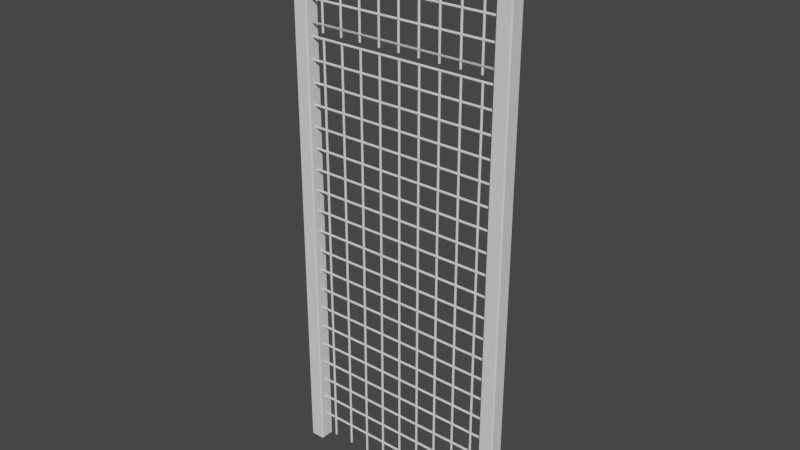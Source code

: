 # Source: garden_post_01.blend  (saved by Blender 3.5.10; exported with 4.5.12 LTS)
import bpy
from mathutils import Matrix  # noqa: F401  (used for matrix-valued properties, if any)

bpy.ops.wm.read_factory_settings(use_empty=True)
scene = bpy.context.scene
scene.name = 'Scene'

# ---- collections
col_collection = bpy.data.collections.new('Collection'); scene.collection.children.link(col_collection)

# ---- world
world_world = bpy.data.worlds.new('World'); scene.world = world_world
world_world.use_nodes = True; world_world.node_tree.nodes.clear()
_N = world_world.node_tree.nodes; _L = world_world.node_tree.links
n0 = _N.new('ShaderNodeOutputWorld'); n0.name = 'World Output'; n0.location = (300, 300)
n1 = _N.new('ShaderNodeBackground'); n1.name = 'Background'; n1.location = (10, 300)
n1.inputs[0].default_value = (0.05088, 0.05088, 0.05088, 1.0)
_L.new(n1.outputs[0], n0.inputs[0])
n0.is_active_output = True
world_world.color = (0.05088, 0.05088, 0.05088)
world_world.use_sun_shadow = False
world_world.sun_shadow_jitter_overblur = 0.0

# ---- meshes
me_cube_002 = bpy.data.meshes.new('Cube.002')
me_cube_002.from_pydata([(-0.03, -0.03, 9.362e-05), (-0.03, -0.035, 0.005094), (-0.035, -0.03, 0.005094), (-0.03, -0.035, 2.565), (-0.03, -0.03, 2.57), (-0.035, -0.03, 2.565), (-0.03, 0.03, 9.362e-05), (-0.035, 0.03, 0.005094), (-0.03, 0.035, 0.005094), (-0.03, 0.03, 2.57), (-0.03, 0.035, 2.565), (-0.035, 0.03, 2.565), (0.03, -0.03, 9.362e-05), (0.035, -0.03, 0.005094), (0.03, -0.035, 0.005094), (0.03, -0.03, 2.57), (0.03, -0.035, 2.565), (0.035, -0.03, 2.565), (0.03, 0.03, 9.362e-05), (0.03, 0.035, 0.005094), (0.035, 0.03, 0.005094), (0.03, 0.03, 2.57), (0.035, 0.03, 2.565), (0.03, 0.035, 2.565), (0.97, -0.03, 9.362e-05), (0.97, -0.035, 0.005094), (0.965, -0.03, 0.005094), (0.97, -0.035, 2.565), (0.97, -0.03, 2.57), (0.965, -0.03, 2.565), (0.97, 0.03, 9.362e-05), (0.965, 0.03, 0.005094), (0.97, 0.035, 0.005094), (0.97, 0.03, 2.57), (0.97, 0.035, 2.565), (0.965, 0.03, 2.565), (1.03, -0.03, 9.362e-05), (1.035, -0.03, 0.005094), (1.03, -0.035, 0.005094), (1.03, -0.03, 2.57), (1.03, -0.035, 2.565), (1.035, -0.03, 2.565), (1.03, 0.03, 9.362e-05), (1.03, 0.035, 0.005094), (1.035, 0.03, 0.005094), (1.03, 0.03, 2.57), (1.035, 0.03, 2.565), (1.03, 0.035, 2.565), (-0.03, -0.03, 2.571), (-0.03, -0.035, 2.576), (-0.035, -0.03, 2.576), (-0.03, -0.035, 2.636), (-0.03, -0.03, 2.641), (-0.035, -0.03, 2.636), (-0.03, 0.03, 2.571), (-0.035, 0.03, 2.576), (-0.03, 0.035, 2.576), (-0.03, 0.03, 2.641), (-0.03, 0.035, 2.636), (-0.035, 0.03, 2.636), (1.03, -0.03, 2.571), (1.035, -0.03, 2.576), (1.03, -0.035, 2.576), (1.03, -0.03, 2.641), (1.03, -0.035, 2.636), (1.035, -0.03, 2.636), (1.03, 0.03, 2.571), (1.03, 0.035, 2.576), (1.035, 0.03, 2.576), (1.03, 0.03, 2.641), (1.035, 0.03, 2.636), (1.03, 0.035, 2.636)], [], [(14, 16, 3, 1), (20, 22, 17, 13), (21, 9, 4, 15), (2, 5, 11, 7), (8, 10, 23, 19), (0, 1, 2), (3, 4, 5), (6, 7, 8), (9, 10, 11), (12, 13, 14), (15, 16, 17), (18, 19, 20), (21, 22, 23), (6, 0, 2, 7), (1, 3, 5, 2), (4, 9, 11, 5), (10, 8, 7, 11), (18, 6, 8, 19), (9, 21, 23, 10), (22, 20, 19, 23), (12, 18, 20, 13), (21, 15, 17, 22), (16, 14, 13, 17), (0, 12, 14, 1), (15, 4, 3, 16), (6, 18, 12, 0), (38, 40, 27, 25), (44, 46, 41, 37), (45, 33, 28, 39), (26, 29, 35, 31), (32, 34, 47, 43), (24, 25, 26), (27, 28, 29), (30, 31, 32), (33, 34, 35), (36, 37, 38), (39, 40, 41), (42, 43, 44), (45, 46, 47), (30, 24, 26, 31), (25, 27, 29, 26), (28, 33, 35, 29), (34, 32, 31, 35), (42, 30, 32, 43), (33, 45, 47, 34), (46, 44, 43, 47), (36, 42, 44, 37), (45, 39, 41, 46), (40, 38, 37, 41), (24, 36, 38, 25), (39, 28, 27, 40), (30, 42, 36, 24), (62, 64, 51, 49), (68, 70, 65, 61), (69, 57, 52, 63), (50, 53, 59, 55), (56, 58, 71, 67), (48, 49, 50), (51, 52, 53), (54, 55, 56), (57, 58, 59), (60, 61, 62), (63, 64, 65), (66, 67, 68), (69, 70, 71), (54, 48, 50, 55), (49, 51, 53, 50), (52, 57, 59, 53), (58, 56, 55, 59), (66, 54, 56, 67), (57, 69, 71, 58), (70, 68, 67, 71), (60, 66, 68, 61), (69, 63, 65, 70), (64, 62, 61, 65), (48, 60, 62, 49), (63, 52, 51, 64), (54, 66, 60, 48)])
_uv = me_cube_002.uv_layers.new(name='UVMap')
_uv.uv.foreach_set('vector', [0.3755, 0.7679, 0.6245, 0.7679, 0.6245, 0.9821, 0.3755, 0.9821, 0.3755, 0.5179, 0.6245, 0.5179, 0.6245, 0.7321, 0.3755, 0.7321, 0.6429, 0.5179, 0.8571, 0.5179, 0.8571, 0.7321, 0.6429, 0.7321, 0.3755, 0.01786, 0.6245, 0.01786, 0.6245, 0.2321, 0.3755, 0.2321, 0.3755, 0.2679, 0.6245, 0.2679, 0.6245, 0.4821, 0.3755, 0.4821, 0.1429, 0.7321, 0.1429, 0.75, 0.125, 0.7321, 0.8571, 0.75, 0.8571, 0.7321, 0.875, 0.7321, 0.1429, 0.5179, 0.125, 0.5179, 0.1429, 0.5, 0.8571, 0.5179, 0.8571, 0.5, 0.875, 0.5179, 0.3571, 0.7321, 0.375, 0.7321, 0.3571, 0.75, 0.6429, 0.7321, 0.6429, 0.75, 0.625, 0.7321, 0.3571, 0.5179, 0.3571, 0.5, 0.375, 0.5179, 0.6429, 0.5179, 0.625, 0.5179, 0.6429, 0.5, 0.1429, 0.5179, 0.1429, 0.7321, 0.125, 0.7321, 0.125, 0.5179, 0.3755, 0.0, 0.6245, 0.0, 0.6245, 0.01786, 0.3755, 0.01786, 0.8571, 0.7321, 0.8571, 0.5179, 0.875, 0.5179, 0.875, 0.7321, 0.6245, 0.2679, 0.3755, 0.2679, 0.3755, 0.2321, 0.6245, 0.2321, 0.3571, 0.5179, 0.1429, 0.5179, 0.1429, 0.5, 0.3571, 0.5, 0.8571, 0.5179, 0.6429, 0.5179, 0.6429, 0.5, 0.8571, 0.5, 0.6245, 0.5179, 0.3755, 0.5179, 0.3755, 0.4821, 0.6245, 0.4821, 0.3571, 0.7321, 0.3571, 0.5179, 0.3755, 0.5179, 0.3755, 0.7321, 0.6429, 0.5179, 0.6429, 0.7321, 0.6245, 0.7321, 0.6245, 0.5179, 0.6245, 0.7679, 0.3755, 0.7679, 0.3755, 0.7321, 0.6245, 0.7321, 0.1429, 0.7321, 0.3571, 0.7321, 0.3571, 0.75, 0.1429, 0.75, 0.6429, 0.7321, 0.8571, 0.7321, 0.8571, 0.75, 0.6429, 0.75, 0.1429, 0.5179, 0.3571, 0.5179, 0.3571, 0.7321, 0.1429, 0.7321, 0.3755, 0.7679, 0.6245, 0.7679, 0.6245, 0.9821, 0.3755, 0.9821, 0.3755, 0.5179, 0.6245, 0.5179, 0.6245, 0.7321, 0.3755, 0.7321, 0.6429, 0.5179, 0.8571, 0.5179, 0.8571, 0.7321, 0.6429, 0.7321, 0.3755, 0.01786, 0.6245, 0.01786, 0.6245, 0.2321, 0.3755, 0.2321, 0.3755, 0.2679, 0.6245, 0.2679, 0.6245, 0.4821, 0.3755, 0.4821, 0.1429, 0.7321, 0.1429, 0.75, 0.125, 0.7321, 0.8571, 0.75, 0.8571, 0.7321, 0.875, 0.7321, 0.1429, 0.5179, 0.125, 0.5179, 0.1429, 0.5, 0.8571, 0.5179, 0.8571, 0.5, 0.875, 0.5179, 0.3571, 0.7321, 0.375, 0.7321, 0.3571, 0.75, 0.6429, 0.7321, 0.6429, 0.75, 0.625, 0.7321, 0.3571, 0.5179, 0.3571, 0.5, 0.375, 0.5179, 0.6429, 0.5179, 0.625, 0.5179, 0.6429, 0.5, 0.1429, 0.5179, 0.1429, 0.7321, 0.125, 0.7321, 0.125, 0.5179, 0.3755, 0.0, 0.6245, 0.0, 0.6245, 0.01786, 0.3755, 0.01786, 0.8571, 0.7321, 0.8571, 0.5179, 0.875, 0.5179, 0.875, 0.7321, 0.6245, 0.2679, 0.3755, 0.2679, 0.3755, 0.2321, 0.6245, 0.2321, 0.3571, 0.5179, 0.1429, 0.5179, 0.1429, 0.5, 0.3571, 0.5, 0.8571, 0.5179, 0.6429, 0.5179, 0.6429, 0.5, 0.8571, 0.5, 0.6245, 0.5179, 0.3755, 0.5179, 0.3755, 0.4821, 0.6245, 0.4821, 0.3571, 0.7321, 0.3571, 0.5179, 0.3755, 0.5179, 0.3755, 0.7321, 0.6429, 0.5179, 0.6429, 0.7321, 0.6245, 0.7321, 0.6245, 0.5179, 0.6245, 0.7679, 0.3755, 0.7679, 0.3755, 0.7321, 0.6245, 0.7321, 0.1429, 0.7321, 0.3571, 0.7321, 0.3571, 0.75, 0.1429, 0.75, 0.6429, 0.7321, 0.8571, 0.7321, 0.8571, 0.75, 0.6429, 0.75, 0.1429, 0.5179, 0.3571, 0.5179, 0.3571, 0.7321, 0.1429, 0.7321, 0.3929, 0.7512, 0.6071, 0.7512, 0.6071, 0.9988, 0.3929, 0.9988, 0.3929, 0.5179, 0.6071, 0.5179, 0.6071, 0.7321, 0.3929, 0.7321, 0.6262, 0.5179, 0.8738, 0.5179, 0.8738, 0.7321, 0.6262, 0.7321, 0.3929, 0.01786, 0.6071, 0.01786, 0.6071, 0.2321, 0.3929, 0.2321, 0.3929, 0.2512, 0.6071, 0.2512, 0.6071, 0.4988, 0.3929, 0.4988, 0.1262, 0.7321, 0.1262, 0.75, 0.125, 0.7321, 0.6071, 0.9988, 0.625, 0.9988, 0.6071, 1.0, 0.375, 0.2321, 0.3929, 0.2321, 0.3929, 0.25, 0.625, 0.2512, 0.6071, 0.2512, 0.6071, 0.25, 0.3738, 0.7321, 0.375, 0.7321, 0.3738, 0.75, 0.625, 0.7512, 0.6071, 0.7512, 0.6071, 0.75, 0.3738, 0.5179, 0.3738, 0.5, 0.375, 0.5179, 0.625, 0.5179, 0.6071, 0.5179, 0.6071, 0.5, 0.375, 0.2321, 0.375, 0.01786, 0.3929, 0.01786, 0.3929, 0.2321, 0.3929, 0.0, 0.6071, 0.0, 0.6071, 0.01786, 0.3929, 0.01786, 0.625, 0.01786, 0.625, 0.2321, 0.6071, 0.2321, 0.6071, 0.01786, 0.6071, 0.2512, 0.3929, 0.2512, 0.3929, 0.2321, 0.6071, 0.2321, 0.3738, 0.5179, 0.1262, 0.5179, 0.1262, 0.5, 0.3738, 0.5, 0.625, 0.2512, 0.625, 0.4988, 0.6071, 0.4988, 0.6071, 0.2512, 0.6071, 0.5179, 0.3929, 0.5179, 0.3929, 0.4988, 0.6071, 0.4988, 0.3738, 0.7321, 0.3738, 0.5179, 0.3929, 0.5179, 0.3929, 0.7321, 0.6262, 0.5179, 0.6262, 0.7321, 0.6071, 0.7321, 0.6071, 0.5179, 0.6071, 0.7512, 0.3929, 0.7512, 0.3929, 0.7321, 0.6071, 0.7321, 0.1262, 0.7321, 0.3738, 0.7321, 0.3738, 0.75, 0.1262, 0.75, 0.625, 0.7512, 0.625, 0.9988, 0.6071, 0.9988, 0.6071, 0.7512, 0.1262, 0.5179, 0.3738, 0.5179, 0.3738, 0.7321, 0.1262, 0.7321])
me_cube_002.update()
me_cylinder_040 = bpy.data.meshes.new('Cylinder.040')
me_cylinder_040.from_pydata([(0.0, 0.005, -0.5), (0.0, 0.005, 0.5), (0.003909, 0.003117, -0.5), (0.003909, 0.003117, 0.5), (0.004875, -0.001113, -0.5), (0.004875, -0.001113, 0.5), (0.002169, -0.004505, -0.5), (0.002169, -0.004505, 0.5), (-0.002169, -0.004505, -0.5), (-0.002169, -0.004505, 0.5), (-0.004875, -0.001113, -0.5), (-0.004875, -0.001113, 0.5), (-0.003909, 0.003117, -0.5), (-0.003909, 0.003117, 0.5), (-0.4334, 0.005, 0.4073), (0.02599, 0.005, 0.4073), (-0.4334, 0.003117, 0.4034), (0.02599, 0.003117, 0.4034), (-0.4334, -0.001113, 0.4025), (0.02599, -0.001113, 0.4025), (-0.4334, -0.004505, 0.4052), (0.02599, -0.004505, 0.4052), (-0.4334, -0.004505, 0.4095), (0.02599, -0.004505, 0.4095), (-0.4334, -0.001113, 0.4122), (0.02599, -0.001113, 0.4122), (-0.4334, 0.003117, 0.4112), (0.02599, 0.003117, 0.4112), (-0.4334, 0.005, 0.3073), (0.02599, 0.005, 0.3073), (-0.4334, 0.003117, 0.3034), (0.02599, 0.003117, 0.3034), (-0.4334, -0.001113, 0.3025), (0.02599, -0.001113, 0.3025), (-0.4334, -0.004505, 0.3052), (0.02599, -0.004505, 0.3052), (-0.4334, -0.004505, 0.3095), (0.02599, -0.004505, 0.3095), (-0.4334, -0.001113, 0.3122), (0.02599, -0.001113, 0.3122), (-0.4334, 0.003117, 0.3112), (0.02599, 0.003117, 0.3112), (-0.4334, 0.005, 0.2073), (0.02599, 0.005, 0.2073), (-0.4334, 0.003117, 0.2034), (0.02599, 0.003117, 0.2034), (-0.4334, -0.001113, 0.2025), (0.02599, -0.001113, 0.2025), (-0.4334, -0.004505, 0.2052), (0.02599, -0.004505, 0.2052), (-0.4334, -0.004505, 0.2095), (0.02599, -0.004505, 0.2095), (-0.4334, -0.001113, 0.2122), (0.02599, -0.001113, 0.2122), (-0.4334, 0.003117, 0.2112), (0.02599, 0.003117, 0.2112), (-0.4334, 0.005, 0.1073), (0.02599, 0.005, 0.1073), (-0.4334, 0.003117, 0.1034), (0.02599, 0.003117, 0.1034), (-0.4334, -0.001113, 0.1025), (0.02599, -0.001113, 0.1025), (-0.4334, -0.004505, 0.1052), (0.02599, -0.004505, 0.1052), (-0.4334, -0.004505, 0.1095), (0.02599, -0.004505, 0.1095), (-0.4334, -0.001113, 0.1122), (0.02599, -0.001113, 0.1122), (-0.4334, 0.003117, 0.1112), (0.02599, 0.003117, 0.1112), (-0.4334, 0.005, 0.007325), (0.02599, 0.005, 0.007325), (-0.4334, 0.003117, 0.003416), (0.02599, 0.003117, 0.003416), (-0.4334, -0.001113, 0.00245), (0.02599, -0.001113, 0.00245), (-0.4334, -0.004505, 0.005156), (0.02599, -0.004505, 0.005156), (-0.4334, -0.004505, 0.009494), (0.02599, -0.004505, 0.009494), (-0.4334, -0.001113, 0.0122), (0.02599, -0.001113, 0.0122), (-0.4334, 0.003117, 0.01123), (0.02599, 0.003117, 0.01123), (-0.4334, 0.005, -0.09268), (0.02599, 0.005, -0.09267), (-0.4334, 0.003117, -0.09658), (0.02599, 0.003117, -0.09658), (-0.4334, -0.001113, -0.09755), (0.02599, -0.001113, -0.09755), (-0.4334, -0.004505, -0.09484), (0.02599, -0.004505, -0.09484), (-0.4334, -0.004505, -0.09051), (0.02599, -0.004505, -0.09051), (-0.4334, -0.001113, -0.0878), (0.02599, -0.001113, -0.0878), (-0.4334, 0.003117, -0.08877), (0.02599, 0.003117, -0.08877), (-0.4334, 0.005, -0.1927), (0.02599, 0.005, -0.1927), (-0.4334, 0.003117, -0.1966), (0.02599, 0.003117, -0.1966), (-0.4334, -0.001113, -0.1975), (0.02599, -0.001113, -0.1975), (-0.4334, -0.004505, -0.1948), (0.02599, -0.004505, -0.1948), (-0.4334, -0.004505, -0.1905), (0.02599, -0.004505, -0.1905), (-0.4334, -0.001113, -0.1878), (0.02599, -0.001113, -0.1878), (-0.4334, 0.003117, -0.1888), (0.02599, 0.003117, -0.1888), (-0.4334, 0.005, -0.2927), (0.02599, 0.005, -0.2927), (-0.4334, 0.003117, -0.2966), (0.02599, 0.003117, -0.2966), (-0.4334, -0.001113, -0.2975), (0.02599, -0.001113, -0.2975), (-0.4334, -0.004505, -0.2948), (0.02599, -0.004505, -0.2948), (-0.4334, -0.004505, -0.2905), (0.02599, -0.004505, -0.2905), (-0.4334, -0.001113, -0.2878), (0.02599, -0.001113, -0.2878), (-0.4334, 0.003117, -0.2888), (0.02599, 0.003117, -0.2888), (-0.4334, 0.005, -0.3927), (0.02599, 0.005, -0.3927), (-0.4334, 0.003117, -0.3966), (0.02599, 0.003117, -0.3966), (-0.4334, -0.001113, -0.3975), (0.02599, -0.001113, -0.3975), (-0.4334, -0.004505, -0.3948), (0.02599, -0.004505, -0.3948), (-0.4334, -0.004505, -0.3905), (0.02599, -0.004505, -0.3905), (-0.4334, -0.001113, -0.3878), (0.02599, -0.001113, -0.3878), (-0.4334, 0.003117, -0.3888), (0.02599, 0.003117, -0.3888), (-0.4, 0.005, -0.5), (-0.4, 0.005, 0.5), (-0.3961, 0.003117, -0.5), (-0.3961, 0.003117, 0.5), (-0.3951, -0.001113, -0.5), (-0.3951, -0.001113, 0.5), (-0.3978, -0.004505, -0.5), (-0.3978, -0.004505, 0.5), (-0.4022, -0.004505, -0.5), (-0.4022, -0.004505, 0.5), (-0.4049, -0.001113, -0.5), (-0.4049, -0.001113, 0.5), (-0.4039, 0.003117, -0.5), (-0.4039, 0.003117, 0.5), (-0.3, 0.005, -0.5), (-0.3, 0.005, 0.5), (-0.2961, 0.003117, -0.5), (-0.2961, 0.003117, 0.5), (-0.2951, -0.001113, -0.5), (-0.2951, -0.001113, 0.5), (-0.2978, -0.004505, -0.5), (-0.2978, -0.004505, 0.5), (-0.3022, -0.004505, -0.5), (-0.3022, -0.004505, 0.5), (-0.3049, -0.001113, -0.5), (-0.3049, -0.001113, 0.5), (-0.3039, 0.003117, -0.5), (-0.3039, 0.003117, 0.5), (-0.2, 0.005, -0.5), (-0.2, 0.005, 0.5), (-0.1961, 0.003117, -0.5), (-0.1961, 0.003117, 0.5), (-0.1951, -0.001113, -0.5), (-0.1951, -0.001113, 0.5), (-0.1978, -0.004505, -0.5), (-0.1978, -0.004505, 0.5), (-0.2022, -0.004505, -0.5), (-0.2022, -0.004505, 0.5), (-0.2049, -0.001113, -0.5), (-0.2049, -0.001113, 0.5), (-0.2039, 0.003117, -0.5), (-0.2039, 0.003117, 0.5), (-0.1, 0.005, -0.5), (-0.1, 0.005, 0.5), (-0.09609, 0.003117, -0.5), (-0.09609, 0.003117, 0.5), (-0.09513, -0.001113, -0.5), (-0.09513, -0.001113, 0.5), (-0.09783, -0.004505, -0.5), (-0.09783, -0.004505, 0.5), (-0.1022, -0.004505, -0.5), (-0.1022, -0.004505, 0.5), (-0.1049, -0.001113, -0.5), (-0.1049, -0.001113, 0.5), (-0.1039, 0.003117, -0.5), (-0.1039, 0.003117, 0.5), (-0.4, 0.005, -0.5), (-0.4, 0.005, 0.5), (-0.3961, 0.003117, -0.5), (-0.3961, 0.003117, 0.5), (-0.3951, -0.001113, -0.5), (-0.3951, -0.001113, 0.5), (-0.3978, -0.004505, -0.5), (-0.3978, -0.004505, 0.5), (-0.4022, -0.004505, -0.5), (-0.4022, -0.004505, 0.5), (-0.4049, -0.001113, -0.5), (-0.4049, -0.001113, 0.5), (-0.4039, 0.003117, -0.5), (-0.4039, 0.003117, 0.5), (-0.4, 0.005, -0.5), (-0.4, 0.005, 0.5), (-0.3961, 0.003117, -0.5), (-0.3961, 0.003117, 0.5), (-0.3951, -0.001113, -0.5), (-0.3951, -0.001113, 0.5), (-0.3978, -0.004505, -0.5), (-0.3978, -0.004505, 0.5), (-0.4022, -0.004505, -0.5), (-0.4022, -0.004505, 0.5), (-0.4049, -0.001113, -0.5), (-0.4049, -0.001113, 0.5), (-0.4039, 0.003117, -0.5), (-0.4039, 0.003117, 0.5)], [], [(0, 1, 3, 2), (2, 3, 5, 4), (4, 5, 7, 6), (6, 7, 9, 8), (8, 9, 11, 10), (3, 1, 13, 11, 9, 7, 5), (10, 11, 13, 12), (12, 13, 1, 0), (0, 2, 4, 6, 8, 10, 12), (14, 15, 17, 16), (16, 17, 19, 18), (18, 19, 21, 20), (20, 21, 23, 22), (22, 23, 25, 24), (17, 15, 27, 25, 23, 21, 19), (24, 25, 27, 26), (26, 27, 15, 14), (14, 16, 18, 20, 22, 24, 26), (28, 29, 31, 30), (30, 31, 33, 32), (32, 33, 35, 34), (34, 35, 37, 36), (36, 37, 39, 38), (31, 29, 41, 39, 37, 35, 33), (38, 39, 41, 40), (40, 41, 29, 28), (28, 30, 32, 34, 36, 38, 40), (42, 43, 45, 44), (44, 45, 47, 46), (46, 47, 49, 48), (48, 49, 51, 50), (50, 51, 53, 52), (45, 43, 55, 53, 51, 49, 47), (52, 53, 55, 54), (54, 55, 43, 42), (42, 44, 46, 48, 50, 52, 54), (56, 57, 59, 58), (58, 59, 61, 60), (60, 61, 63, 62), (62, 63, 65, 64), (64, 65, 67, 66), (59, 57, 69, 67, 65, 63, 61), (66, 67, 69, 68), (68, 69, 57, 56), (56, 58, 60, 62, 64, 66, 68), (70, 71, 73, 72), (72, 73, 75, 74), (74, 75, 77, 76), (76, 77, 79, 78), (78, 79, 81, 80), (73, 71, 83, 81, 79, 77, 75), (80, 81, 83, 82), (82, 83, 71, 70), (70, 72, 74, 76, 78, 80, 82), (84, 85, 87, 86), (86, 87, 89, 88), (88, 89, 91, 90), (90, 91, 93, 92), (92, 93, 95, 94), (87, 85, 97, 95, 93, 91, 89), (94, 95, 97, 96), (96, 97, 85, 84), (84, 86, 88, 90, 92, 94, 96), (98, 99, 101, 100), (100, 101, 103, 102), (102, 103, 105, 104), (104, 105, 107, 106), (106, 107, 109, 108), (101, 99, 111, 109, 107, 105, 103), (108, 109, 111, 110), (110, 111, 99, 98), (98, 100, 102, 104, 106, 108, 110), (112, 113, 115, 114), (114, 115, 117, 116), (116, 117, 119, 118), (118, 119, 121, 120), (120, 121, 123, 122), (115, 113, 125, 123, 121, 119, 117), (122, 123, 125, 124), (124, 125, 113, 112), (112, 114, 116, 118, 120, 122, 124), (126, 127, 129, 128), (128, 129, 131, 130), (130, 131, 133, 132), (132, 133, 135, 134), (134, 135, 137, 136), (129, 127, 139, 137, 135, 133, 131), (136, 137, 139, 138), (138, 139, 127, 126), (126, 128, 130, 132, 134, 136, 138), (140, 141, 143, 142), (142, 143, 145, 144), (144, 145, 147, 146), (146, 147, 149, 148), (148, 149, 151, 150), (143, 141, 153, 151, 149, 147, 145), (150, 151, 153, 152), (152, 153, 141, 140), (140, 142, 144, 146, 148, 150, 152), (154, 155, 157, 156), (156, 157, 159, 158), (158, 159, 161, 160), (160, 161, 163, 162), (162, 163, 165, 164), (157, 155, 167, 165, 163, 161, 159), (164, 165, 167, 166), (166, 167, 155, 154), (154, 156, 158, 160, 162, 164, 166), (168, 169, 171, 170), (170, 171, 173, 172), (172, 173, 175, 174), (174, 175, 177, 176), (176, 177, 179, 178), (171, 169, 181, 179, 177, 175, 173), (178, 179, 181, 180), (180, 181, 169, 168), (168, 170, 172, 174, 176, 178, 180), (182, 183, 185, 184), (184, 185, 187, 186), (186, 187, 189, 188), (188, 189, 191, 190), (190, 191, 193, 192), (185, 183, 195, 193, 191, 189, 187), (192, 193, 195, 194), (194, 195, 183, 182), (182, 184, 186, 188, 190, 192, 194), (196, 197, 199, 198), (198, 199, 201, 200), (200, 201, 203, 202), (202, 203, 205, 204), (204, 205, 207, 206), (199, 197, 209, 207, 205, 203, 201), (206, 207, 209, 208), (208, 209, 197, 196), (196, 198, 200, 202, 204, 206, 208), (210, 211, 213, 212), (212, 213, 215, 214), (214, 215, 217, 216), (216, 217, 219, 218), (218, 219, 221, 220), (213, 211, 223, 221, 219, 217, 215), (220, 221, 223, 222), (222, 223, 211, 210), (210, 212, 214, 216, 218, 220, 222)])
_uv = me_cylinder_040.uv_layers.new(name='UVMap')
_uv.uv.foreach_set('vector', [1.0, 0.5, 1.0, 1.0, 0.8571, 1.0, 0.8571, 0.5, 0.8571, 0.5, 0.8571, 1.0, 0.7143, 1.0, 0.7143, 0.5, 0.7143, 0.5, 0.7143, 1.0, 0.5714, 1.0, 0.5714, 0.5, 0.5714, 0.5, 0.5714, 1.0, 0.4286, 1.0, 0.4286, 0.5, 0.4286, 0.5, 0.4286, 1.0, 0.2857, 1.0, 0.2857, 0.5, 0.4376, 0.3996, 0.25, 0.49, 0.06236, 0.3996, 0.01602, 0.1966, 0.1459, 0.03377, 0.3541, 0.03377, 0.484, 0.1966, 0.2857, 0.5, 0.2857, 1.0, 0.1429, 1.0, 0.1429, 0.5, 0.1429, 0.5, 0.1429, 1.0, 2.98e-08, 1.0, 2.98e-08, 0.5, 0.75, 0.49, 0.9376, 0.3996, 0.984, 0.1966, 0.8541, 0.03377, 0.6459, 0.03377, 0.516, 0.1966, 0.5624, 0.3996, 1.0, 0.5, 1.0, 1.0, 0.8571, 1.0, 0.8571, 0.5, 0.8571, 0.5, 0.8571, 1.0, 0.7143, 1.0, 0.7143, 0.5, 0.7143, 0.5, 0.7143, 1.0, 0.5714, 1.0, 0.5714, 0.5, 0.5714, 0.5, 0.5714, 1.0, 0.4286, 1.0, 0.4286, 0.5, 0.4286, 0.5, 0.4286, 1.0, 0.2857, 1.0, 0.2857, 0.5, 0.4376, 0.3996, 0.25, 0.49, 0.06236, 0.3996, 0.01602, 0.1966, 0.1459, 0.03377, 0.3541, 0.03377, 0.484, 0.1966, 0.2857, 0.5, 0.2857, 1.0, 0.1429, 1.0, 0.1429, 0.5, 0.1429, 0.5, 0.1429, 1.0, 2.98e-08, 1.0, 2.98e-08, 0.5, 0.75, 0.49, 0.9376, 0.3996, 0.984, 0.1966, 0.8541, 0.03377, 0.6459, 0.03377, 0.516, 0.1966, 0.5624, 0.3996, 1.0, 0.5, 1.0, 1.0, 0.8571, 1.0, 0.8571, 0.5, 0.8571, 0.5, 0.8571, 1.0, 0.7143, 1.0, 0.7143, 0.5, 0.7143, 0.5, 0.7143, 1.0, 0.5714, 1.0, 0.5714, 0.5, 0.5714, 0.5, 0.5714, 1.0, 0.4286, 1.0, 0.4286, 0.5, 0.4286, 0.5, 0.4286, 1.0, 0.2857, 1.0, 0.2857, 0.5, 0.4376, 0.3996, 0.25, 0.49, 0.06236, 0.3996, 0.01602, 0.1966, 0.1459, 0.03377, 0.3541, 0.03377, 0.484, 0.1966, 0.2857, 0.5, 0.2857, 1.0, 0.1429, 1.0, 0.1429, 0.5, 0.1429, 0.5, 0.1429, 1.0, 2.98e-08, 1.0, 2.98e-08, 0.5, 0.75, 0.49, 0.9376, 0.3996, 0.984, 0.1966, 0.8541, 0.03377, 0.6459, 0.03377, 0.516, 0.1966, 0.5624, 0.3996, 1.0, 0.5, 1.0, 1.0, 0.8571, 1.0, 0.8571, 0.5, 0.8571, 0.5, 0.8571, 1.0, 0.7143, 1.0, 0.7143, 0.5, 0.7143, 0.5, 0.7143, 1.0, 0.5714, 1.0, 0.5714, 0.5, 0.5714, 0.5, 0.5714, 1.0, 0.4286, 1.0, 0.4286, 0.5, 0.4286, 0.5, 0.4286, 1.0, 0.2857, 1.0, 0.2857, 0.5, 0.4376, 0.3996, 0.25, 0.49, 0.06236, 0.3996, 0.01602, 0.1966, 0.1459, 0.03377, 0.3541, 0.03377, 0.484, 0.1966, 0.2857, 0.5, 0.2857, 1.0, 0.1429, 1.0, 0.1429, 0.5, 0.1429, 0.5, 0.1429, 1.0, 2.98e-08, 1.0, 2.98e-08, 0.5, 0.75, 0.49, 0.9376, 0.3996, 0.984, 0.1966, 0.8541, 0.03377, 0.6459, 0.03377, 0.516, 0.1966, 0.5624, 0.3996, 1.0, 0.5, 1.0, 1.0, 0.8571, 1.0, 0.8571, 0.5, 0.8571, 0.5, 0.8571, 1.0, 0.7143, 1.0, 0.7143, 0.5, 0.7143, 0.5, 0.7143, 1.0, 0.5714, 1.0, 0.5714, 0.5, 0.5714, 0.5, 0.5714, 1.0, 0.4286, 1.0, 0.4286, 0.5, 0.4286, 0.5, 0.4286, 1.0, 0.2857, 1.0, 0.2857, 0.5, 0.4376, 0.3996, 0.25, 0.49, 0.06236, 0.3996, 0.01602, 0.1966, 0.1459, 0.03377, 0.3541, 0.03377, 0.484, 0.1966, 0.2857, 0.5, 0.2857, 1.0, 0.1429, 1.0, 0.1429, 0.5, 0.1429, 0.5, 0.1429, 1.0, 2.98e-08, 1.0, 2.98e-08, 0.5, 0.75, 0.49, 0.9376, 0.3996, 0.984, 0.1966, 0.8541, 0.03377, 0.6459, 0.03377, 0.516, 0.1966, 0.5624, 0.3996, 1.0, 0.5, 1.0, 1.0, 0.8571, 1.0, 0.8571, 0.5, 0.8571, 0.5, 0.8571, 1.0, 0.7143, 1.0, 0.7143, 0.5, 0.7143, 0.5, 0.7143, 1.0, 0.5714, 1.0, 0.5714, 0.5, 0.5714, 0.5, 0.5714, 1.0, 0.4286, 1.0, 0.4286, 0.5, 0.4286, 0.5, 0.4286, 1.0, 0.2857, 1.0, 0.2857, 0.5, 0.4376, 0.3996, 0.25, 0.49, 0.06236, 0.3996, 0.01602, 0.1966, 0.1459, 0.03377, 0.3541, 0.03377, 0.484, 0.1966, 0.2857, 0.5, 0.2857, 1.0, 0.1429, 1.0, 0.1429, 0.5, 0.1429, 0.5, 0.1429, 1.0, 2.98e-08, 1.0, 2.98e-08, 0.5, 0.75, 0.49, 0.9376, 0.3996, 0.984, 0.1966, 0.8541, 0.03377, 0.6459, 0.03377, 0.516, 0.1966, 0.5624, 0.3996, 1.0, 0.5, 1.0, 1.0, 0.8571, 1.0, 0.8571, 0.5, 0.8571, 0.5, 0.8571, 1.0, 0.7143, 1.0, 0.7143, 0.5, 0.7143, 0.5, 0.7143, 1.0, 0.5714, 1.0, 0.5714, 0.5, 0.5714, 0.5, 0.5714, 1.0, 0.4286, 1.0, 0.4286, 0.5, 0.4286, 0.5, 0.4286, 1.0, 0.2857, 1.0, 0.2857, 0.5, 0.4376, 0.3996, 0.25, 0.49, 0.06236, 0.3996, 0.01602, 0.1966, 0.1459, 0.03377, 0.3541, 0.03377, 0.484, 0.1966, 0.2857, 0.5, 0.2857, 1.0, 0.1429, 1.0, 0.1429, 0.5, 0.1429, 0.5, 0.1429, 1.0, 2.98e-08, 1.0, 2.98e-08, 0.5, 0.75, 0.49, 0.9376, 0.3996, 0.984, 0.1966, 0.8541, 0.03377, 0.6459, 0.03377, 0.516, 0.1966, 0.5624, 0.3996, 1.0, 0.5, 1.0, 1.0, 0.8571, 1.0, 0.8571, 0.5, 0.8571, 0.5, 0.8571, 1.0, 0.7143, 1.0, 0.7143, 0.5, 0.7143, 0.5, 0.7143, 1.0, 0.5714, 1.0, 0.5714, 0.5, 0.5714, 0.5, 0.5714, 1.0, 0.4286, 1.0, 0.4286, 0.5, 0.4286, 0.5, 0.4286, 1.0, 0.2857, 1.0, 0.2857, 0.5, 0.4376, 0.3996, 0.25, 0.49, 0.06236, 0.3996, 0.01602, 0.1966, 0.1459, 0.03377, 0.3541, 0.03377, 0.484, 0.1966, 0.2857, 0.5, 0.2857, 1.0, 0.1429, 1.0, 0.1429, 0.5, 0.1429, 0.5, 0.1429, 1.0, 2.98e-08, 1.0, 2.98e-08, 0.5, 0.75, 0.49, 0.9376, 0.3996, 0.984, 0.1966, 0.8541, 0.03377, 0.6459, 0.03377, 0.516, 0.1966, 0.5624, 0.3996, 1.0, 0.5, 1.0, 1.0, 0.8571, 1.0, 0.8571, 0.5, 0.8571, 0.5, 0.8571, 1.0, 0.7143, 1.0, 0.7143, 0.5, 0.7143, 0.5, 0.7143, 1.0, 0.5714, 1.0, 0.5714, 0.5, 0.5714, 0.5, 0.5714, 1.0, 0.4286, 1.0, 0.4286, 0.5, 0.4286, 0.5, 0.4286, 1.0, 0.2857, 1.0, 0.2857, 0.5, 0.4376, 0.3996, 0.25, 0.49, 0.06236, 0.3996, 0.01602, 0.1966, 0.1459, 0.03377, 0.3541, 0.03377, 0.484, 0.1966, 0.2857, 0.5, 0.2857, 1.0, 0.1429, 1.0, 0.1429, 0.5, 0.1429, 0.5, 0.1429, 1.0, 2.98e-08, 1.0, 2.98e-08, 0.5, 0.75, 0.49, 0.9376, 0.3996, 0.984, 0.1966, 0.8541, 0.03377, 0.6459, 0.03377, 0.516, 0.1966, 0.5624, 0.3996, 1.0, 0.5, 1.0, 1.0, 0.8571, 1.0, 0.8571, 0.5, 0.8571, 0.5, 0.8571, 1.0, 0.7143, 1.0, 0.7143, 0.5, 0.7143, 0.5, 0.7143, 1.0, 0.5714, 1.0, 0.5714, 0.5, 0.5714, 0.5, 0.5714, 1.0, 0.4286, 1.0, 0.4286, 0.5, 0.4286, 0.5, 0.4286, 1.0, 0.2857, 1.0, 0.2857, 0.5, 0.4376, 0.3996, 0.25, 0.49, 0.06236, 0.3996, 0.01602, 0.1966, 0.1459, 0.03377, 0.3541, 0.03377, 0.484, 0.1966, 0.2857, 0.5, 0.2857, 1.0, 0.1429, 1.0, 0.1429, 0.5, 0.1429, 0.5, 0.1429, 1.0, 2.98e-08, 1.0, 2.98e-08, 0.5, 0.75, 0.49, 0.9376, 0.3996, 0.984, 0.1966, 0.8541, 0.03377, 0.6459, 0.03377, 0.516, 0.1966, 0.5624, 0.3996, 1.0, 0.5, 1.0, 1.0, 0.8571, 1.0, 0.8571, 0.5, 0.8571, 0.5, 0.8571, 1.0, 0.7143, 1.0, 0.7143, 0.5, 0.7143, 0.5, 0.7143, 1.0, 0.5714, 1.0, 0.5714, 0.5, 0.5714, 0.5, 0.5714, 1.0, 0.4286, 1.0, 0.4286, 0.5, 0.4286, 0.5, 0.4286, 1.0, 0.2857, 1.0, 0.2857, 0.5, 0.4376, 0.3996, 0.25, 0.49, 0.06236, 0.3996, 0.01602, 0.1966, 0.1459, 0.03377, 0.3541, 0.03377, 0.484, 0.1966, 0.2857, 0.5, 0.2857, 1.0, 0.1429, 1.0, 0.1429, 0.5, 0.1429, 0.5, 0.1429, 1.0, 2.98e-08, 1.0, 2.98e-08, 0.5, 0.75, 0.49, 0.9376, 0.3996, 0.984, 0.1966, 0.8541, 0.03377, 0.6459, 0.03377, 0.516, 0.1966, 0.5624, 0.3996, 1.0, 0.5, 1.0, 1.0, 0.8571, 1.0, 0.8571, 0.5, 0.8571, 0.5, 0.8571, 1.0, 0.7143, 1.0, 0.7143, 0.5, 0.7143, 0.5, 0.7143, 1.0, 0.5714, 1.0, 0.5714, 0.5, 0.5714, 0.5, 0.5714, 1.0, 0.4286, 1.0, 0.4286, 0.5, 0.4286, 0.5, 0.4286, 1.0, 0.2857, 1.0, 0.2857, 0.5, 0.4376, 0.3996, 0.25, 0.49, 0.06236, 0.3996, 0.01602, 0.1966, 0.1459, 0.03377, 0.3541, 0.03377, 0.484, 0.1966, 0.2857, 0.5, 0.2857, 1.0, 0.1429, 1.0, 0.1429, 0.5, 0.1429, 0.5, 0.1429, 1.0, 2.98e-08, 1.0, 2.98e-08, 0.5, 0.75, 0.49, 0.9376, 0.3996, 0.984, 0.1966, 0.8541, 0.03377, 0.6459, 0.03377, 0.516, 0.1966, 0.5624, 0.3996, 1.0, 0.5, 1.0, 1.0, 0.8571, 1.0, 0.8571, 0.5, 0.8571, 0.5, 0.8571, 1.0, 0.7143, 1.0, 0.7143, 0.5, 0.7143, 0.5, 0.7143, 1.0, 0.5714, 1.0, 0.5714, 0.5, 0.5714, 0.5, 0.5714, 1.0, 0.4286, 1.0, 0.4286, 0.5, 0.4286, 0.5, 0.4286, 1.0, 0.2857, 1.0, 0.2857, 0.5, 0.4376, 0.3996, 0.25, 0.49, 0.06236, 0.3996, 0.01602, 0.1966, 0.1459, 0.03377, 0.3541, 0.03377, 0.484, 0.1966, 0.2857, 0.5, 0.2857, 1.0, 0.1429, 1.0, 0.1429, 0.5, 0.1429, 0.5, 0.1429, 1.0, 2.98e-08, 1.0, 2.98e-08, 0.5, 0.75, 0.49, 0.9376, 0.3996, 0.984, 0.1966, 0.8541, 0.03377, 0.6459, 0.03377, 0.516, 0.1966, 0.5624, 0.3996, 1.0, 0.5, 1.0, 1.0, 0.8571, 1.0, 0.8571, 0.5, 0.8571, 0.5, 0.8571, 1.0, 0.7143, 1.0, 0.7143, 0.5, 0.7143, 0.5, 0.7143, 1.0, 0.5714, 1.0, 0.5714, 0.5, 0.5714, 0.5, 0.5714, 1.0, 0.4286, 1.0, 0.4286, 0.5, 0.4286, 0.5, 0.4286, 1.0, 0.2857, 1.0, 0.2857, 0.5, 0.4376, 0.3996, 0.25, 0.49, 0.06236, 0.3996, 0.01602, 0.1966, 0.1459, 0.03377, 0.3541, 0.03377, 0.484, 0.1966, 0.2857, 0.5, 0.2857, 1.0, 0.1429, 1.0, 0.1429, 0.5, 0.1429, 0.5, 0.1429, 1.0, 2.98e-08, 1.0, 2.98e-08, 0.5, 0.75, 0.49, 0.9376, 0.3996, 0.984, 0.1966, 0.8541, 0.03377, 0.6459, 0.03377, 0.516, 0.1966, 0.5624, 0.3996, 1.0, 0.5, 1.0, 1.0, 0.8571, 1.0, 0.8571, 0.5, 0.8571, 0.5, 0.8571, 1.0, 0.7143, 1.0, 0.7143, 0.5, 0.7143, 0.5, 0.7143, 1.0, 0.5714, 1.0, 0.5714, 0.5, 0.5714, 0.5, 0.5714, 1.0, 0.4286, 1.0, 0.4286, 0.5, 0.4286, 0.5, 0.4286, 1.0, 0.2857, 1.0, 0.2857, 0.5, 0.4376, 0.3996, 0.25, 0.49, 0.06236, 0.3996, 0.01602, 0.1966, 0.1459, 0.03377, 0.3541, 0.03377, 0.484, 0.1966, 0.2857, 0.5, 0.2857, 1.0, 0.1429, 1.0, 0.1429, 0.5, 0.1429, 0.5, 0.1429, 1.0, 2.98e-08, 1.0, 2.98e-08, 0.5, 0.75, 0.49, 0.9376, 0.3996, 0.984, 0.1966, 0.8541, 0.03377, 0.6459, 0.03377, 0.516, 0.1966, 0.5624, 0.3996, 1.0, 0.5, 1.0, 1.0, 0.8571, 1.0, 0.8571, 0.5, 0.8571, 0.5, 0.8571, 1.0, 0.7143, 1.0, 0.7143, 0.5, 0.7143, 0.5, 0.7143, 1.0, 0.5714, 1.0, 0.5714, 0.5, 0.5714, 0.5, 0.5714, 1.0, 0.4286, 1.0, 0.4286, 0.5, 0.4286, 0.5, 0.4286, 1.0, 0.2857, 1.0, 0.2857, 0.5, 0.4376, 0.3996, 0.25, 0.49, 0.06236, 0.3996, 0.01602, 0.1966, 0.1459, 0.03377, 0.3541, 0.03377, 0.484, 0.1966, 0.2857, 0.5, 0.2857, 1.0, 0.1429, 1.0, 0.1429, 0.5, 0.1429, 0.5, 0.1429, 1.0, 2.98e-08, 1.0, 2.98e-08, 0.5, 0.75, 0.49, 0.9376, 0.3996, 0.984, 0.1966, 0.8541, 0.03377, 0.6459, 0.03377, 0.516, 0.1966, 0.5624, 0.3996])
me_cylinder_040.update()
me_cylinder_043 = bpy.data.meshes.new('Cylinder.043')
me_cylinder_043.from_pydata([(0.0, 0.005, -0.5), (0.0, 0.005, 0.5), (0.003909, 0.003117, -0.5), (0.003909, 0.003117, 0.5), (0.004875, -0.001113, -0.5), (0.004875, -0.001113, 0.5), (0.002169, -0.004505, -0.5), (0.002169, -0.004505, 0.5), (-0.002169, -0.004505, -0.5), (-0.002169, -0.004505, 0.5), (-0.004875, -0.001113, -0.5), (-0.004875, -0.001113, 0.5), (-0.003909, 0.003117, -0.5), (-0.003909, 0.003117, 0.5), (-1.0, 0.005, -0.2), (1.788e-07, 0.005, -0.2), (-1.0, 0.003117, -0.2039), (1.788e-07, 0.003117, -0.2039), (-1.0, -0.001113, -0.2049), (1.788e-07, -0.001113, -0.2049), (-1.0, -0.004505, -0.2022), (1.788e-07, -0.004505, -0.2022), (-1.0, -0.004505, -0.1978), (1.788e-07, -0.004505, -0.1978), (-1.0, -0.001113, -0.1951), (1.788e-07, -0.001113, -0.1951), (-1.0, 0.003117, -0.1961), (1.788e-07, 0.003117, -0.1961), (-1.0, 0.005, 0.4), (5.96e-08, 0.005, 0.4), (-1.0, 0.003117, 0.3961), (5.96e-08, 0.003117, 0.3961), (-1.0, -0.001113, 0.3951), (5.96e-08, -0.001113, 0.3951), (-1.0, -0.004505, 0.3978), (5.96e-08, -0.004505, 0.3978), (-1.0, -0.004505, 0.4022), (5.96e-08, -0.004505, 0.4022), (-1.0, -0.001113, 0.4049), (5.96e-08, -0.001113, 0.4049), (-1.0, 0.003117, 0.4039), (5.96e-08, 0.003117, 0.4039), (-1.0, 0.005, 0.3), (8.941e-08, 0.005, 0.3), (-1.0, 0.003117, 0.2961), (8.941e-08, 0.003117, 0.2961), (-1.0, -0.001113, 0.2951), (8.941e-08, -0.001113, 0.2951), (-1.0, -0.004505, 0.2978), (8.941e-08, -0.004505, 0.2978), (-1.0, -0.004505, 0.3022), (8.941e-08, -0.004505, 0.3022), (-1.0, -0.001113, 0.3049), (8.941e-08, -0.001113, 0.3049), (-1.0, 0.003117, 0.3039), (8.941e-08, 0.003117, 0.3039), (-1.0, 0.005, 0.2), (8.941e-08, 0.005, 0.2), (-1.0, 0.003117, 0.1961), (8.941e-08, 0.003117, 0.1961), (-1.0, -0.001113, 0.1951), (8.941e-08, -0.001113, 0.1951), (-1.0, -0.004505, 0.1978), (8.941e-08, -0.004505, 0.1978), (-1.0, -0.004505, 0.2022), (8.941e-08, -0.004505, 0.2022), (-1.0, -0.001113, 0.2049), (8.941e-08, -0.001113, 0.2049), (-1.0, 0.003117, 0.2039), (8.941e-08, 0.003117, 0.2039), (-1.0, 0.005, 0.1), (1.192e-07, 0.005, 0.1), (-1.0, 0.003117, 0.09609), (1.192e-07, 0.003117, 0.09609), (-1.0, -0.001113, 0.09513), (1.192e-07, -0.001113, 0.09513), (-1.0, -0.004505, 0.09783), (1.192e-07, -0.004505, 0.09783), (-1.0, -0.004505, 0.1022), (1.192e-07, -0.004505, 0.1022), (-1.0, -0.001113, 0.1049), (1.192e-07, -0.001113, 0.1049), (-1.0, 0.003117, 0.1039), (1.192e-07, 0.003117, 0.1039), (-1.0, 0.005, -1.639e-07), (1.49e-07, 0.005, 4.47e-08), (-1.0, 0.003117, -0.003909), (1.49e-07, 0.003117, -0.003909), (-1.0, -0.001113, -0.004875), (1.49e-07, -0.001113, -0.004875), (-1.0, -0.004505, -0.00217), (1.49e-07, -0.004505, -0.002169), (-1.0, -0.004505, 0.002169), (1.49e-07, -0.004505, 0.002169), (-1.0, -0.001113, 0.004874), (1.49e-07, -0.001113, 0.004875), (-1.0, 0.003117, 0.003909), (1.49e-07, 0.003117, 0.003909), (-1.0, 0.005, -0.1), (1.49e-07, 0.005, -0.1), (-1.0, 0.003117, -0.1039), (1.49e-07, 0.003117, -0.1039), (-1.0, -0.001113, -0.1049), (1.49e-07, -0.001113, -0.1049), (-1.0, -0.004505, -0.1022), (1.49e-07, -0.004505, -0.1022), (-1.0, -0.004505, -0.09783), (1.49e-07, -0.004505, -0.09783), (-1.0, -0.001113, -0.09513), (1.49e-07, -0.001113, -0.09513), (-1.0, 0.003117, -0.09609), (1.49e-07, 0.003117, -0.09609), (-1.0, 0.005, -0.3), (1.788e-07, 0.005, -0.3), (-1.0, 0.003117, -0.3039), (1.788e-07, 0.003117, -0.3039), (-1.0, -0.001113, -0.3049), (1.788e-07, -0.001113, -0.3049), (-1.0, -0.004505, -0.3022), (1.788e-07, -0.004505, -0.3022), (-1.0, -0.004505, -0.2978), (1.788e-07, -0.004505, -0.2978), (-1.0, -0.001113, -0.2951), (1.788e-07, -0.001113, -0.2951), (-1.0, 0.003117, -0.2961), (1.788e-07, 0.003117, -0.2961), (-1.0, 0.005, -0.4), (2.384e-07, 0.005, -0.4), (-1.0, 0.003118, -0.4039), (2.384e-07, 0.003118, -0.4039), (-1.0, -0.001113, -0.4049), (2.384e-07, -0.001113, -0.4049), (-1.0, -0.004505, -0.4022), (2.384e-07, -0.004505, -0.4022), (-1.0, -0.004505, -0.3978), (2.384e-07, -0.004505, -0.3978), (-1.0, -0.001113, -0.3951), (2.384e-07, -0.001113, -0.3951), (-1.0, 0.003118, -0.3961), (2.384e-07, 0.003118, -0.3961), (-0.1, 0.005, -0.5), (-0.1, 0.005, 0.5), (-0.09609, 0.003117, -0.5), (-0.09609, 0.003117, 0.5), (-0.09513, -0.001113, -0.5), (-0.09513, -0.001113, 0.5), (-0.09783, -0.004505, -0.5), (-0.09783, -0.004505, 0.5), (-0.1022, -0.004505, -0.5), (-0.1022, -0.004505, 0.5), (-0.1049, -0.001113, -0.5), (-0.1049, -0.001113, 0.5), (-0.1039, 0.003117, -0.5), (-0.1039, 0.003117, 0.5), (-0.2, 0.005, -0.5), (-0.2, 0.005, 0.5), (-0.1961, 0.003117, -0.5), (-0.1961, 0.003117, 0.5), (-0.1951, -0.001113, -0.5), (-0.1951, -0.001113, 0.5), (-0.1978, -0.004505, -0.5), (-0.1978, -0.004505, 0.5), (-0.2022, -0.004505, -0.5), (-0.2022, -0.004505, 0.5), (-0.2049, -0.001113, -0.5), (-0.2049, -0.001113, 0.5), (-0.2039, 0.003117, -0.5), (-0.2039, 0.003117, 0.5), (-0.3, 0.005, -0.5), (-0.3, 0.005, 0.5), (-0.2961, 0.003117, -0.5), (-0.2961, 0.003117, 0.5), (-0.2951, -0.001113, -0.5), (-0.2951, -0.001113, 0.5), (-0.2978, -0.004505, -0.5), (-0.2978, -0.004505, 0.5), (-0.3022, -0.004505, -0.5), (-0.3022, -0.004505, 0.5), (-0.3049, -0.001113, -0.5), (-0.3049, -0.001113, 0.5), (-0.3039, 0.003117, -0.5), (-0.3039, 0.003117, 0.5), (-0.4, 0.005, -0.5), (-0.4, 0.005, 0.5), (-0.3961, 0.003117, -0.5), (-0.3961, 0.003117, 0.5), (-0.3951, -0.001113, -0.5), (-0.3951, -0.001113, 0.5), (-0.3978, -0.004505, -0.5), (-0.3978, -0.004505, 0.5), (-0.4022, -0.004505, -0.5), (-0.4022, -0.004505, 0.5), (-0.4049, -0.001113, -0.5), (-0.4049, -0.001113, 0.5), (-0.4039, 0.003117, -0.5), (-0.4039, 0.003117, 0.5), (-0.5, 0.005, -0.5), (-0.5, 0.005, 0.5), (-0.4961, 0.003117, -0.5), (-0.4961, 0.003117, 0.5), (-0.4951, -0.001113, -0.5), (-0.4951, -0.001113, 0.5), (-0.4978, -0.004505, -0.5), (-0.4978, -0.004505, 0.5), (-0.5022, -0.004505, -0.5), (-0.5022, -0.004505, 0.5), (-0.5049, -0.001113, -0.5), (-0.5049, -0.001113, 0.5), (-0.5039, 0.003117, -0.5), (-0.5039, 0.003117, 0.5), (-0.6, 0.005, -0.5), (-0.6, 0.005, 0.5), (-0.5961, 0.003117, -0.5), (-0.5961, 0.003117, 0.5), (-0.5951, -0.001113, -0.5), (-0.5951, -0.001113, 0.5), (-0.5978, -0.004505, -0.5), (-0.5978, -0.004505, 0.5), (-0.6022, -0.004505, -0.5), (-0.6022, -0.004505, 0.5), (-0.6049, -0.001113, -0.5), (-0.6049, -0.001113, 0.5), (-0.6039, 0.003117, -0.5), (-0.6039, 0.003117, 0.5), (-0.7, 0.005, -0.5), (-0.7, 0.005, 0.5), (-0.6961, 0.003117, -0.5), (-0.6961, 0.003117, 0.5), (-0.6951, -0.001113, -0.5), (-0.6951, -0.001113, 0.5), (-0.6978, -0.004505, -0.5), (-0.6978, -0.004505, 0.5), (-0.7022, -0.004505, -0.5), (-0.7022, -0.004505, 0.5), (-0.7049, -0.001113, -0.5), (-0.7049, -0.001113, 0.5), (-0.7039, 0.003117, -0.5), (-0.7039, 0.003117, 0.5), (-0.8, 0.005, -0.5), (-0.8, 0.005, 0.5), (-0.7961, 0.003117, -0.5), (-0.7961, 0.003117, 0.5), (-0.7951, -0.001113, -0.5), (-0.7951, -0.001113, 0.5), (-0.7978, -0.004505, -0.5), (-0.7978, -0.004505, 0.5), (-0.8022, -0.004505, -0.5), (-0.8022, -0.004505, 0.5), (-0.8049, -0.001113, -0.5), (-0.8049, -0.001113, 0.5), (-0.8039, 0.003117, -0.5), (-0.8039, 0.003117, 0.5), (-0.9, 0.005, -0.5), (-0.9, 0.005, 0.5), (-0.8961, 0.003117, -0.5), (-0.8961, 0.003117, 0.5), (-0.8951, -0.001113, -0.5), (-0.8951, -0.001113, 0.5), (-0.8978, -0.004505, -0.5), (-0.8978, -0.004505, 0.5), (-0.9022, -0.004505, -0.5), (-0.9022, -0.004505, 0.5), (-0.9049, -0.001113, -0.5), (-0.9049, -0.001113, 0.5), (-0.9039, 0.003117, -0.5), (-0.9039, 0.003117, 0.5)], [], [(0, 1, 3, 2), (2, 3, 5, 4), (4, 5, 7, 6), (6, 7, 9, 8), (8, 9, 11, 10), (3, 1, 13, 11, 9, 7, 5), (10, 11, 13, 12), (12, 13, 1, 0), (0, 2, 4, 6, 8, 10, 12), (14, 15, 17, 16), (16, 17, 19, 18), (18, 19, 21, 20), (20, 21, 23, 22), (22, 23, 25, 24), (17, 15, 27, 25, 23, 21, 19), (24, 25, 27, 26), (26, 27, 15, 14), (14, 16, 18, 20, 22, 24, 26), (28, 29, 31, 30), (30, 31, 33, 32), (32, 33, 35, 34), (34, 35, 37, 36), (36, 37, 39, 38), (31, 29, 41, 39, 37, 35, 33), (38, 39, 41, 40), (40, 41, 29, 28), (28, 30, 32, 34, 36, 38, 40), (42, 43, 45, 44), (44, 45, 47, 46), (46, 47, 49, 48), (48, 49, 51, 50), (50, 51, 53, 52), (45, 43, 55, 53, 51, 49, 47), (52, 53, 55, 54), (54, 55, 43, 42), (42, 44, 46, 48, 50, 52, 54), (56, 57, 59, 58), (58, 59, 61, 60), (60, 61, 63, 62), (62, 63, 65, 64), (64, 65, 67, 66), (59, 57, 69, 67, 65, 63, 61), (66, 67, 69, 68), (68, 69, 57, 56), (56, 58, 60, 62, 64, 66, 68), (70, 71, 73, 72), (72, 73, 75, 74), (74, 75, 77, 76), (76, 77, 79, 78), (78, 79, 81, 80), (73, 71, 83, 81, 79, 77, 75), (80, 81, 83, 82), (82, 83, 71, 70), (70, 72, 74, 76, 78, 80, 82), (84, 85, 87, 86), (86, 87, 89, 88), (88, 89, 91, 90), (90, 91, 93, 92), (92, 93, 95, 94), (87, 85, 97, 95, 93, 91, 89), (94, 95, 97, 96), (96, 97, 85, 84), (84, 86, 88, 90, 92, 94, 96), (98, 99, 101, 100), (100, 101, 103, 102), (102, 103, 105, 104), (104, 105, 107, 106), (106, 107, 109, 108), (101, 99, 111, 109, 107, 105, 103), (108, 109, 111, 110), (110, 111, 99, 98), (98, 100, 102, 104, 106, 108, 110), (112, 113, 115, 114), (114, 115, 117, 116), (116, 117, 119, 118), (118, 119, 121, 120), (120, 121, 123, 122), (115, 113, 125, 123, 121, 119, 117), (122, 123, 125, 124), (124, 125, 113, 112), (112, 114, 116, 118, 120, 122, 124), (126, 127, 129, 128), (128, 129, 131, 130), (130, 131, 133, 132), (132, 133, 135, 134), (134, 135, 137, 136), (129, 127, 139, 137, 135, 133, 131), (136, 137, 139, 138), (138, 139, 127, 126), (126, 128, 130, 132, 134, 136, 138), (140, 141, 143, 142), (142, 143, 145, 144), (144, 145, 147, 146), (146, 147, 149, 148), (148, 149, 151, 150), (143, 141, 153, 151, 149, 147, 145), (150, 151, 153, 152), (152, 153, 141, 140), (140, 142, 144, 146, 148, 150, 152), (154, 155, 157, 156), (156, 157, 159, 158), (158, 159, 161, 160), (160, 161, 163, 162), (162, 163, 165, 164), (157, 155, 167, 165, 163, 161, 159), (164, 165, 167, 166), (166, 167, 155, 154), (154, 156, 158, 160, 162, 164, 166), (168, 169, 171, 170), (170, 171, 173, 172), (172, 173, 175, 174), (174, 175, 177, 176), (176, 177, 179, 178), (171, 169, 181, 179, 177, 175, 173), (178, 179, 181, 180), (180, 181, 169, 168), (168, 170, 172, 174, 176, 178, 180), (182, 183, 185, 184), (184, 185, 187, 186), (186, 187, 189, 188), (188, 189, 191, 190), (190, 191, 193, 192), (185, 183, 195, 193, 191, 189, 187), (192, 193, 195, 194), (194, 195, 183, 182), (182, 184, 186, 188, 190, 192, 194), (196, 197, 199, 198), (198, 199, 201, 200), (200, 201, 203, 202), (202, 203, 205, 204), (204, 205, 207, 206), (199, 197, 209, 207, 205, 203, 201), (206, 207, 209, 208), (208, 209, 197, 196), (196, 198, 200, 202, 204, 206, 208), (210, 211, 213, 212), (212, 213, 215, 214), (214, 215, 217, 216), (216, 217, 219, 218), (218, 219, 221, 220), (213, 211, 223, 221, 219, 217, 215), (220, 221, 223, 222), (222, 223, 211, 210), (210, 212, 214, 216, 218, 220, 222), (224, 225, 227, 226), (226, 227, 229, 228), (228, 229, 231, 230), (230, 231, 233, 232), (232, 233, 235, 234), (227, 225, 237, 235, 233, 231, 229), (234, 235, 237, 236), (236, 237, 225, 224), (224, 226, 228, 230, 232, 234, 236), (238, 239, 241, 240), (240, 241, 243, 242), (242, 243, 245, 244), (244, 245, 247, 246), (246, 247, 249, 248), (241, 239, 251, 249, 247, 245, 243), (248, 249, 251, 250), (250, 251, 239, 238), (238, 240, 242, 244, 246, 248, 250), (252, 253, 255, 254), (254, 255, 257, 256), (256, 257, 259, 258), (258, 259, 261, 260), (260, 261, 263, 262), (255, 253, 265, 263, 261, 259, 257), (262, 263, 265, 264), (264, 265, 253, 252), (252, 254, 256, 258, 260, 262, 264)])
_uv = me_cylinder_043.uv_layers.new(name='UVMap')
_uv.uv.foreach_set('vector', [1.0, 0.5, 1.0, 1.0, 0.8571, 1.0, 0.8571, 0.5, 0.8571, 0.5, 0.8571, 1.0, 0.7143, 1.0, 0.7143, 0.5, 0.7143, 0.5, 0.7143, 1.0, 0.5714, 1.0, 0.5714, 0.5, 0.5714, 0.5, 0.5714, 1.0, 0.4286, 1.0, 0.4286, 0.5, 0.4286, 0.5, 0.4286, 1.0, 0.2857, 1.0, 0.2857, 0.5, 0.4376, 0.3996, 0.25, 0.49, 0.06236, 0.3996, 0.01602, 0.1966, 0.1459, 0.03377, 0.3541, 0.03377, 0.484, 0.1966, 0.2857, 0.5, 0.2857, 1.0, 0.1429, 1.0, 0.1429, 0.5, 0.1429, 0.5, 0.1429, 1.0, 2.98e-08, 1.0, 2.98e-08, 0.5, 0.75, 0.49, 0.9376, 0.3996, 0.984, 0.1966, 0.8541, 0.03377, 0.6459, 0.03377, 0.516, 0.1966, 0.5624, 0.3996, 1.0, 0.5, 1.0, 1.0, 0.8571, 1.0, 0.8571, 0.5, 0.8571, 0.5, 0.8571, 1.0, 0.7143, 1.0, 0.7143, 0.5, 0.7143, 0.5, 0.7143, 1.0, 0.5714, 1.0, 0.5714, 0.5, 0.5714, 0.5, 0.5714, 1.0, 0.4286, 1.0, 0.4286, 0.5, 0.4286, 0.5, 0.4286, 1.0, 0.2857, 1.0, 0.2857, 0.5, 0.4376, 0.3996, 0.25, 0.49, 0.06236, 0.3996, 0.01602, 0.1966, 0.1459, 0.03377, 0.3541, 0.03377, 0.484, 0.1966, 0.2857, 0.5, 0.2857, 1.0, 0.1429, 1.0, 0.1429, 0.5, 0.1429, 0.5, 0.1429, 1.0, 2.98e-08, 1.0, 2.98e-08, 0.5, 0.75, 0.49, 0.9376, 0.3996, 0.984, 0.1966, 0.8541, 0.03377, 0.6459, 0.03377, 0.516, 0.1966, 0.5624, 0.3996, 1.0, 0.5, 1.0, 1.0, 0.8571, 1.0, 0.8571, 0.5, 0.8571, 0.5, 0.8571, 1.0, 0.7143, 1.0, 0.7143, 0.5, 0.7143, 0.5, 0.7143, 1.0, 0.5714, 1.0, 0.5714, 0.5, 0.5714, 0.5, 0.5714, 1.0, 0.4286, 1.0, 0.4286, 0.5, 0.4286, 0.5, 0.4286, 1.0, 0.2857, 1.0, 0.2857, 0.5, 0.4376, 0.3996, 0.25, 0.49, 0.06236, 0.3996, 0.01602, 0.1966, 0.1459, 0.03377, 0.3541, 0.03377, 0.484, 0.1966, 0.2857, 0.5, 0.2857, 1.0, 0.1429, 1.0, 0.1429, 0.5, 0.1429, 0.5, 0.1429, 1.0, 2.98e-08, 1.0, 2.98e-08, 0.5, 0.75, 0.49, 0.9376, 0.3996, 0.984, 0.1966, 0.8541, 0.03377, 0.6459, 0.03377, 0.516, 0.1966, 0.5624, 0.3996, 1.0, 0.5, 1.0, 1.0, 0.8571, 1.0, 0.8571, 0.5, 0.8571, 0.5, 0.8571, 1.0, 0.7143, 1.0, 0.7143, 0.5, 0.7143, 0.5, 0.7143, 1.0, 0.5714, 1.0, 0.5714, 0.5, 0.5714, 0.5, 0.5714, 1.0, 0.4286, 1.0, 0.4286, 0.5, 0.4286, 0.5, 0.4286, 1.0, 0.2857, 1.0, 0.2857, 0.5, 0.4376, 0.3996, 0.25, 0.49, 0.06236, 0.3996, 0.01602, 0.1966, 0.1459, 0.03377, 0.3541, 0.03377, 0.484, 0.1966, 0.2857, 0.5, 0.2857, 1.0, 0.1429, 1.0, 0.1429, 0.5, 0.1429, 0.5, 0.1429, 1.0, 2.98e-08, 1.0, 2.98e-08, 0.5, 0.75, 0.49, 0.9376, 0.3996, 0.984, 0.1966, 0.8541, 0.03377, 0.6459, 0.03377, 0.516, 0.1966, 0.5624, 0.3996, 1.0, 0.5, 1.0, 1.0, 0.8571, 1.0, 0.8571, 0.5, 0.8571, 0.5, 0.8571, 1.0, 0.7143, 1.0, 0.7143, 0.5, 0.7143, 0.5, 0.7143, 1.0, 0.5714, 1.0, 0.5714, 0.5, 0.5714, 0.5, 0.5714, 1.0, 0.4286, 1.0, 0.4286, 0.5, 0.4286, 0.5, 0.4286, 1.0, 0.2857, 1.0, 0.2857, 0.5, 0.4376, 0.3996, 0.25, 0.49, 0.06236, 0.3996, 0.01602, 0.1966, 0.1459, 0.03377, 0.3541, 0.03377, 0.484, 0.1966, 0.2857, 0.5, 0.2857, 1.0, 0.1429, 1.0, 0.1429, 0.5, 0.1429, 0.5, 0.1429, 1.0, 2.98e-08, 1.0, 2.98e-08, 0.5, 0.75, 0.49, 0.9376, 0.3996, 0.984, 0.1966, 0.8541, 0.03377, 0.6459, 0.03377, 0.516, 0.1966, 0.5624, 0.3996, 1.0, 0.5, 1.0, 1.0, 0.8571, 1.0, 0.8571, 0.5, 0.8571, 0.5, 0.8571, 1.0, 0.7143, 1.0, 0.7143, 0.5, 0.7143, 0.5, 0.7143, 1.0, 0.5714, 1.0, 0.5714, 0.5, 0.5714, 0.5, 0.5714, 1.0, 0.4286, 1.0, 0.4286, 0.5, 0.4286, 0.5, 0.4286, 1.0, 0.2857, 1.0, 0.2857, 0.5, 0.4376, 0.3996, 0.25, 0.49, 0.06236, 0.3996, 0.01602, 0.1966, 0.1459, 0.03377, 0.3541, 0.03377, 0.484, 0.1966, 0.2857, 0.5, 0.2857, 1.0, 0.1429, 1.0, 0.1429, 0.5, 0.1429, 0.5, 0.1429, 1.0, 2.98e-08, 1.0, 2.98e-08, 0.5, 0.75, 0.49, 0.9376, 0.3996, 0.984, 0.1966, 0.8541, 0.03377, 0.6459, 0.03377, 0.516, 0.1966, 0.5624, 0.3996, 1.0, 0.5, 1.0, 1.0, 0.8571, 1.0, 0.8571, 0.5, 0.8571, 0.5, 0.8571, 1.0, 0.7143, 1.0, 0.7143, 0.5, 0.7143, 0.5, 0.7143, 1.0, 0.5714, 1.0, 0.5714, 0.5, 0.5714, 0.5, 0.5714, 1.0, 0.4286, 1.0, 0.4286, 0.5, 0.4286, 0.5, 0.4286, 1.0, 0.2857, 1.0, 0.2857, 0.5, 0.4376, 0.3996, 0.25, 0.49, 0.06236, 0.3996, 0.01602, 0.1966, 0.1459, 0.03377, 0.3541, 0.03377, 0.484, 0.1966, 0.2857, 0.5, 0.2857, 1.0, 0.1429, 1.0, 0.1429, 0.5, 0.1429, 0.5, 0.1429, 1.0, 2.98e-08, 1.0, 2.98e-08, 0.5, 0.75, 0.49, 0.9376, 0.3996, 0.984, 0.1966, 0.8541, 0.03377, 0.6459, 0.03377, 0.516, 0.1966, 0.5624, 0.3996, 1.0, 0.5, 1.0, 1.0, 0.8571, 1.0, 0.8571, 0.5, 0.8571, 0.5, 0.8571, 1.0, 0.7143, 1.0, 0.7143, 0.5, 0.7143, 0.5, 0.7143, 1.0, 0.5714, 1.0, 0.5714, 0.5, 0.5714, 0.5, 0.5714, 1.0, 0.4286, 1.0, 0.4286, 0.5, 0.4286, 0.5, 0.4286, 1.0, 0.2857, 1.0, 0.2857, 0.5, 0.4376, 0.3996, 0.25, 0.49, 0.06236, 0.3996, 0.01602, 0.1966, 0.1459, 0.03377, 0.3541, 0.03377, 0.484, 0.1966, 0.2857, 0.5, 0.2857, 1.0, 0.1429, 1.0, 0.1429, 0.5, 0.1429, 0.5, 0.1429, 1.0, 2.98e-08, 1.0, 2.98e-08, 0.5, 0.75, 0.49, 0.9376, 0.3996, 0.984, 0.1966, 0.8541, 0.03377, 0.6459, 0.03377, 0.516, 0.1966, 0.5624, 0.3996, 1.0, 0.5, 1.0, 1.0, 0.8571, 1.0, 0.8571, 0.5, 0.8571, 0.5, 0.8571, 1.0, 0.7143, 1.0, 0.7143, 0.5, 0.7143, 0.5, 0.7143, 1.0, 0.5714, 1.0, 0.5714, 0.5, 0.5714, 0.5, 0.5714, 1.0, 0.4286, 1.0, 0.4286, 0.5, 0.4286, 0.5, 0.4286, 1.0, 0.2857, 1.0, 0.2857, 0.5, 0.4376, 0.3996, 0.25, 0.49, 0.06236, 0.3996, 0.01602, 0.1966, 0.1459, 0.03377, 0.3541, 0.03377, 0.484, 0.1966, 0.2857, 0.5, 0.2857, 1.0, 0.1429, 1.0, 0.1429, 0.5, 0.1429, 0.5, 0.1429, 1.0, 2.98e-08, 1.0, 2.98e-08, 0.5, 0.75, 0.49, 0.9376, 0.3996, 0.984, 0.1966, 0.8541, 0.03377, 0.6459, 0.03377, 0.516, 0.1966, 0.5624, 0.3996, 1.0, 0.5, 1.0, 1.0, 0.8571, 1.0, 0.8571, 0.5, 0.8571, 0.5, 0.8571, 1.0, 0.7143, 1.0, 0.7143, 0.5, 0.7143, 0.5, 0.7143, 1.0, 0.5714, 1.0, 0.5714, 0.5, 0.5714, 0.5, 0.5714, 1.0, 0.4286, 1.0, 0.4286, 0.5, 0.4286, 0.5, 0.4286, 1.0, 0.2857, 1.0, 0.2857, 0.5, 0.4376, 0.3996, 0.25, 0.49, 0.06236, 0.3996, 0.01602, 0.1966, 0.1459, 0.03377, 0.3541, 0.03377, 0.484, 0.1966, 0.2857, 0.5, 0.2857, 1.0, 0.1429, 1.0, 0.1429, 0.5, 0.1429, 0.5, 0.1429, 1.0, 2.98e-08, 1.0, 2.98e-08, 0.5, 0.75, 0.49, 0.9376, 0.3996, 0.984, 0.1966, 0.8541, 0.03377, 0.6459, 0.03377, 0.516, 0.1966, 0.5624, 0.3996, 1.0, 0.5, 1.0, 1.0, 0.8571, 1.0, 0.8571, 0.5, 0.8571, 0.5, 0.8571, 1.0, 0.7143, 1.0, 0.7143, 0.5, 0.7143, 0.5, 0.7143, 1.0, 0.5714, 1.0, 0.5714, 0.5, 0.5714, 0.5, 0.5714, 1.0, 0.4286, 1.0, 0.4286, 0.5, 0.4286, 0.5, 0.4286, 1.0, 0.2857, 1.0, 0.2857, 0.5, 0.4376, 0.3996, 0.25, 0.49, 0.06236, 0.3996, 0.01602, 0.1966, 0.1459, 0.03377, 0.3541, 0.03377, 0.484, 0.1966, 0.2857, 0.5, 0.2857, 1.0, 0.1429, 1.0, 0.1429, 0.5, 0.1429, 0.5, 0.1429, 1.0, 2.98e-08, 1.0, 2.98e-08, 0.5, 0.75, 0.49, 0.9376, 0.3996, 0.984, 0.1966, 0.8541, 0.03377, 0.6459, 0.03377, 0.516, 0.1966, 0.5624, 0.3996, 1.0, 0.5, 1.0, 1.0, 0.8571, 1.0, 0.8571, 0.5, 0.8571, 0.5, 0.8571, 1.0, 0.7143, 1.0, 0.7143, 0.5, 0.7143, 0.5, 0.7143, 1.0, 0.5714, 1.0, 0.5714, 0.5, 0.5714, 0.5, 0.5714, 1.0, 0.4286, 1.0, 0.4286, 0.5, 0.4286, 0.5, 0.4286, 1.0, 0.2857, 1.0, 0.2857, 0.5, 0.4376, 0.3996, 0.25, 0.49, 0.06236, 0.3996, 0.01602, 0.1966, 0.1459, 0.03377, 0.3541, 0.03377, 0.484, 0.1966, 0.2857, 0.5, 0.2857, 1.0, 0.1429, 1.0, 0.1429, 0.5, 0.1429, 0.5, 0.1429, 1.0, 2.98e-08, 1.0, 2.98e-08, 0.5, 0.75, 0.49, 0.9376, 0.3996, 0.984, 0.1966, 0.8541, 0.03377, 0.6459, 0.03377, 0.516, 0.1966, 0.5624, 0.3996, 1.0, 0.5, 1.0, 1.0, 0.8571, 1.0, 0.8571, 0.5, 0.8571, 0.5, 0.8571, 1.0, 0.7143, 1.0, 0.7143, 0.5, 0.7143, 0.5, 0.7143, 1.0, 0.5714, 1.0, 0.5714, 0.5, 0.5714, 0.5, 0.5714, 1.0, 0.4286, 1.0, 0.4286, 0.5, 0.4286, 0.5, 0.4286, 1.0, 0.2857, 1.0, 0.2857, 0.5, 0.4376, 0.3996, 0.25, 0.49, 0.06236, 0.3996, 0.01602, 0.1966, 0.1459, 0.03377, 0.3541, 0.03377, 0.484, 0.1966, 0.2857, 0.5, 0.2857, 1.0, 0.1429, 1.0, 0.1429, 0.5, 0.1429, 0.5, 0.1429, 1.0, 2.98e-08, 1.0, 2.98e-08, 0.5, 0.75, 0.49, 0.9376, 0.3996, 0.984, 0.1966, 0.8541, 0.03377, 0.6459, 0.03377, 0.516, 0.1966, 0.5624, 0.3996, 1.0, 0.5, 1.0, 1.0, 0.8571, 1.0, 0.8571, 0.5, 0.8571, 0.5, 0.8571, 1.0, 0.7143, 1.0, 0.7143, 0.5, 0.7143, 0.5, 0.7143, 1.0, 0.5714, 1.0, 0.5714, 0.5, 0.5714, 0.5, 0.5714, 1.0, 0.4286, 1.0, 0.4286, 0.5, 0.4286, 0.5, 0.4286, 1.0, 0.2857, 1.0, 0.2857, 0.5, 0.4376, 0.3996, 0.25, 0.49, 0.06236, 0.3996, 0.01602, 0.1966, 0.1459, 0.03377, 0.3541, 0.03377, 0.484, 0.1966, 0.2857, 0.5, 0.2857, 1.0, 0.1429, 1.0, 0.1429, 0.5, 0.1429, 0.5, 0.1429, 1.0, 2.98e-08, 1.0, 2.98e-08, 0.5, 0.75, 0.49, 0.9376, 0.3996, 0.984, 0.1966, 0.8541, 0.03377, 0.6459, 0.03377, 0.516, 0.1966, 0.5624, 0.3996, 1.0, 0.5, 1.0, 1.0, 0.8571, 1.0, 0.8571, 0.5, 0.8571, 0.5, 0.8571, 1.0, 0.7143, 1.0, 0.7143, 0.5, 0.7143, 0.5, 0.7143, 1.0, 0.5714, 1.0, 0.5714, 0.5, 0.5714, 0.5, 0.5714, 1.0, 0.4286, 1.0, 0.4286, 0.5, 0.4286, 0.5, 0.4286, 1.0, 0.2857, 1.0, 0.2857, 0.5, 0.4376, 0.3996, 0.25, 0.49, 0.06236, 0.3996, 0.01602, 0.1966, 0.1459, 0.03377, 0.3541, 0.03377, 0.484, 0.1966, 0.2857, 0.5, 0.2857, 1.0, 0.1429, 1.0, 0.1429, 0.5, 0.1429, 0.5, 0.1429, 1.0, 2.98e-08, 1.0, 2.98e-08, 0.5, 0.75, 0.49, 0.9376, 0.3996, 0.984, 0.1966, 0.8541, 0.03377, 0.6459, 0.03377, 0.516, 0.1966, 0.5624, 0.3996, 1.0, 0.5, 1.0, 1.0, 0.8571, 1.0, 0.8571, 0.5, 0.8571, 0.5, 0.8571, 1.0, 0.7143, 1.0, 0.7143, 0.5, 0.7143, 0.5, 0.7143, 1.0, 0.5714, 1.0, 0.5714, 0.5, 0.5714, 0.5, 0.5714, 1.0, 0.4286, 1.0, 0.4286, 0.5, 0.4286, 0.5, 0.4286, 1.0, 0.2857, 1.0, 0.2857, 0.5, 0.4376, 0.3996, 0.25, 0.49, 0.06236, 0.3996, 0.01602, 0.1966, 0.1459, 0.03377, 0.3541, 0.03377, 0.484, 0.1966, 0.2857, 0.5, 0.2857, 1.0, 0.1429, 1.0, 0.1429, 0.5, 0.1429, 0.5, 0.1429, 1.0, 2.98e-08, 1.0, 2.98e-08, 0.5, 0.75, 0.49, 0.9376, 0.3996, 0.984, 0.1966, 0.8541, 0.03377, 0.6459, 0.03377, 0.516, 0.1966, 0.5624, 0.3996, 1.0, 0.5, 1.0, 1.0, 0.8571, 1.0, 0.8571, 0.5, 0.8571, 0.5, 0.8571, 1.0, 0.7143, 1.0, 0.7143, 0.5, 0.7143, 0.5, 0.7143, 1.0, 0.5714, 1.0, 0.5714, 0.5, 0.5714, 0.5, 0.5714, 1.0, 0.4286, 1.0, 0.4286, 0.5, 0.4286, 0.5, 0.4286, 1.0, 0.2857, 1.0, 0.2857, 0.5, 0.4376, 0.3996, 0.25, 0.49, 0.06236, 0.3996, 0.01602, 0.1966, 0.1459, 0.03377, 0.3541, 0.03377, 0.484, 0.1966, 0.2857, 0.5, 0.2857, 1.0, 0.1429, 1.0, 0.1429, 0.5, 0.1429, 0.5, 0.1429, 1.0, 2.98e-08, 1.0, 2.98e-08, 0.5, 0.75, 0.49, 0.9376, 0.3996, 0.984, 0.1966, 0.8541, 0.03377, 0.6459, 0.03377, 0.516, 0.1966, 0.5624, 0.3996, 1.0, 0.5, 1.0, 1.0, 0.8571, 1.0, 0.8571, 0.5, 0.8571, 0.5, 0.8571, 1.0, 0.7143, 1.0, 0.7143, 0.5, 0.7143, 0.5, 0.7143, 1.0, 0.5714, 1.0, 0.5714, 0.5, 0.5714, 0.5, 0.5714, 1.0, 0.4286, 1.0, 0.4286, 0.5, 0.4286, 0.5, 0.4286, 1.0, 0.2857, 1.0, 0.2857, 0.5, 0.4376, 0.3996, 0.25, 0.49, 0.06236, 0.3996, 0.01602, 0.1966, 0.1459, 0.03377, 0.3541, 0.03377, 0.484, 0.1966, 0.2857, 0.5, 0.2857, 1.0, 0.1429, 1.0, 0.1429, 0.5, 0.1429, 0.5, 0.1429, 1.0, 2.98e-08, 1.0, 2.98e-08, 0.5, 0.75, 0.49, 0.9376, 0.3996, 0.984, 0.1966, 0.8541, 0.03377, 0.6459, 0.03377, 0.516, 0.1966, 0.5624, 0.3996, 1.0, 0.5, 1.0, 1.0, 0.8571, 1.0, 0.8571, 0.5, 0.8571, 0.5, 0.8571, 1.0, 0.7143, 1.0, 0.7143, 0.5, 0.7143, 0.5, 0.7143, 1.0, 0.5714, 1.0, 0.5714, 0.5, 0.5714, 0.5, 0.5714, 1.0, 0.4286, 1.0, 0.4286, 0.5, 0.4286, 0.5, 0.4286, 1.0, 0.2857, 1.0, 0.2857, 0.5, 0.4376, 0.3996, 0.25, 0.49, 0.06236, 0.3996, 0.01602, 0.1966, 0.1459, 0.03377, 0.3541, 0.03377, 0.484, 0.1966, 0.2857, 0.5, 0.2857, 1.0, 0.1429, 1.0, 0.1429, 0.5, 0.1429, 0.5, 0.1429, 1.0, 2.98e-08, 1.0, 2.98e-08, 0.5, 0.75, 0.49, 0.9376, 0.3996, 0.984, 0.1966, 0.8541, 0.03377, 0.6459, 0.03377, 0.516, 0.1966, 0.5624, 0.3996])
me_cylinder_043.update()
me_cylinder_044 = bpy.data.meshes.new('Cylinder.044')
me_cylinder_044.from_pydata([(0.0, 0.005, -0.5), (0.0, 0.005, 0.5), (0.003909, 0.003117, -0.5), (0.003909, 0.003117, 0.5), (0.004875, -0.001113, -0.5), (0.004875, -0.001113, 0.5), (0.002169, -0.004505, -0.5), (0.002169, -0.004505, 0.5), (-0.002169, -0.004505, -0.5), (-0.002169, -0.004505, 0.5), (-0.004875, -0.001113, -0.5), (-0.004875, -0.001113, 0.5), (-0.003909, 0.003117, -0.5), (-0.003909, 0.003117, 0.5), (-1.0, 0.005, -0.2), (1.788e-07, 0.005, -0.2), (-1.0, 0.003117, -0.2039), (1.788e-07, 0.003117, -0.2039), (-1.0, -0.001113, -0.2049), (1.788e-07, -0.001113, -0.2049), (-1.0, -0.004505, -0.2022), (1.788e-07, -0.004505, -0.2022), (-1.0, -0.004505, -0.1978), (1.788e-07, -0.004505, -0.1978), (-1.0, -0.001113, -0.1951), (1.788e-07, -0.001113, -0.1951), (-1.0, 0.003117, -0.1961), (1.788e-07, 0.003117, -0.1961), (-1.0, 0.005, 0.4), (5.96e-08, 0.005, 0.4), (-1.0, 0.003117, 0.3961), (5.96e-08, 0.003117, 0.3961), (-1.0, -0.001113, 0.3951), (5.96e-08, -0.001113, 0.3951), (-1.0, -0.004505, 0.3978), (5.96e-08, -0.004505, 0.3978), (-1.0, -0.004505, 0.4022), (5.96e-08, -0.004505, 0.4022), (-1.0, -0.001113, 0.4049), (5.96e-08, -0.001113, 0.4049), (-1.0, 0.003117, 0.4039), (5.96e-08, 0.003117, 0.4039), (-1.0, 0.005, 0.3), (8.941e-08, 0.005, 0.3), (-1.0, 0.003117, 0.2961), (8.941e-08, 0.003117, 0.2961), (-1.0, -0.001113, 0.2951), (8.941e-08, -0.001113, 0.2951), (-1.0, -0.004505, 0.2978), (8.941e-08, -0.004505, 0.2978), (-1.0, -0.004505, 0.3022), (8.941e-08, -0.004505, 0.3022), (-1.0, -0.001113, 0.3049), (8.941e-08, -0.001113, 0.3049), (-1.0, 0.003117, 0.3039), (8.941e-08, 0.003117, 0.3039), (-1.0, 0.005, 0.2), (8.941e-08, 0.005, 0.2), (-1.0, 0.003117, 0.1961), (8.941e-08, 0.003117, 0.1961), (-1.0, -0.001113, 0.1951), (8.941e-08, -0.001113, 0.1951), (-1.0, -0.004505, 0.1978), (8.941e-08, -0.004505, 0.1978), (-1.0, -0.004505, 0.2022), (8.941e-08, -0.004505, 0.2022), (-1.0, -0.001113, 0.2049), (8.941e-08, -0.001113, 0.2049), (-1.0, 0.003117, 0.2039), (8.941e-08, 0.003117, 0.2039), (-1.0, 0.005, 0.1), (1.192e-07, 0.005, 0.1), (-1.0, 0.003117, 0.09609), (1.192e-07, 0.003117, 0.09609), (-1.0, -0.001113, 0.09513), (1.192e-07, -0.001113, 0.09513), (-1.0, -0.004505, 0.09783), (1.192e-07, -0.004505, 0.09783), (-1.0, -0.004505, 0.1022), (1.192e-07, -0.004505, 0.1022), (-1.0, -0.001113, 0.1049), (1.192e-07, -0.001113, 0.1049), (-1.0, 0.003117, 0.1039), (1.192e-07, 0.003117, 0.1039), (-1.0, 0.005, -1.639e-07), (1.49e-07, 0.005, 4.47e-08), (-1.0, 0.003117, -0.003909), (1.49e-07, 0.003117, -0.003909), (-1.0, -0.001113, -0.004875), (1.49e-07, -0.001113, -0.004875), (-1.0, -0.004505, -0.00217), (1.49e-07, -0.004505, -0.002169), (-1.0, -0.004505, 0.002169), (1.49e-07, -0.004505, 0.002169), (-1.0, -0.001113, 0.004874), (1.49e-07, -0.001113, 0.004875), (-1.0, 0.003117, 0.003909), (1.49e-07, 0.003117, 0.003909), (-1.0, 0.005, -0.1), (1.49e-07, 0.005, -0.1), (-1.0, 0.003117, -0.1039), (1.49e-07, 0.003117, -0.1039), (-1.0, -0.001113, -0.1049), (1.49e-07, -0.001113, -0.1049), (-1.0, -0.004505, -0.1022), (1.49e-07, -0.004505, -0.1022), (-1.0, -0.004505, -0.09783), (1.49e-07, -0.004505, -0.09783), (-1.0, -0.001113, -0.09513), (1.49e-07, -0.001113, -0.09513), (-1.0, 0.003117, -0.09609), (1.49e-07, 0.003117, -0.09609), (-1.0, 0.005, -0.3), (1.788e-07, 0.005, -0.3), (-1.0, 0.003117, -0.3039), (1.788e-07, 0.003117, -0.3039), (-1.0, -0.001113, -0.3049), (1.788e-07, -0.001113, -0.3049), (-1.0, -0.004505, -0.3022), (1.788e-07, -0.004505, -0.3022), (-1.0, -0.004505, -0.2978), (1.788e-07, -0.004505, -0.2978), (-1.0, -0.001113, -0.2951), (1.788e-07, -0.001113, -0.2951), (-1.0, 0.003117, -0.2961), (1.788e-07, 0.003117, -0.2961), (-1.0, 0.005, -0.4), (2.384e-07, 0.005, -0.4), (-1.0, 0.003118, -0.4039), (2.384e-07, 0.003118, -0.4039), (-1.0, -0.001113, -0.4049), (2.384e-07, -0.001113, -0.4049), (-1.0, -0.004505, -0.4022), (2.384e-07, -0.004505, -0.4022), (-1.0, -0.004505, -0.3978), (2.384e-07, -0.004505, -0.3978), (-1.0, -0.001113, -0.3951), (2.384e-07, -0.001113, -0.3951), (-1.0, 0.003118, -0.3961), (2.384e-07, 0.003118, -0.3961), (-0.1, 0.005, -0.5), (-0.1, 0.005, 0.5), (-0.09609, 0.003117, -0.5), (-0.09609, 0.003117, 0.5), (-0.09513, -0.001113, -0.5), (-0.09513, -0.001113, 0.5), (-0.09783, -0.004505, -0.5), (-0.09783, -0.004505, 0.5), (-0.1022, -0.004505, -0.5), (-0.1022, -0.004505, 0.5), (-0.1049, -0.001113, -0.5), (-0.1049, -0.001113, 0.5), (-0.1039, 0.003117, -0.5), (-0.1039, 0.003117, 0.5), (-0.2, 0.005, -0.5), (-0.2, 0.005, 0.5), (-0.1961, 0.003117, -0.5), (-0.1961, 0.003117, 0.5), (-0.1951, -0.001113, -0.5), (-0.1951, -0.001113, 0.5), (-0.1978, -0.004505, -0.5), (-0.1978, -0.004505, 0.5), (-0.2022, -0.004505, -0.5), (-0.2022, -0.004505, 0.5), (-0.2049, -0.001113, -0.5), (-0.2049, -0.001113, 0.5), (-0.2039, 0.003117, -0.5), (-0.2039, 0.003117, 0.5), (-0.3, 0.005, -0.5), (-0.3, 0.005, 0.5), (-0.2961, 0.003117, -0.5), (-0.2961, 0.003117, 0.5), (-0.2951, -0.001113, -0.5), (-0.2951, -0.001113, 0.5), (-0.2978, -0.004505, -0.5), (-0.2978, -0.004505, 0.5), (-0.3022, -0.004505, -0.5), (-0.3022, -0.004505, 0.5), (-0.3049, -0.001113, -0.5), (-0.3049, -0.001113, 0.5), (-0.3039, 0.003117, -0.5), (-0.3039, 0.003117, 0.5), (-0.4, 0.005, -0.5), (-0.4, 0.005, 0.5), (-0.3961, 0.003117, -0.5), (-0.3961, 0.003117, 0.5), (-0.3951, -0.001113, -0.5), (-0.3951, -0.001113, 0.5), (-0.3978, -0.004505, -0.5), (-0.3978, -0.004505, 0.5), (-0.4022, -0.004505, -0.5), (-0.4022, -0.004505, 0.5), (-0.4049, -0.001113, -0.5), (-0.4049, -0.001113, 0.5), (-0.4039, 0.003117, -0.5), (-0.4039, 0.003117, 0.5), (-0.5, 0.005, -0.5), (-0.5, 0.005, 0.5), (-0.4961, 0.003117, -0.5), (-0.4961, 0.003117, 0.5), (-0.4951, -0.001113, -0.5), (-0.4951, -0.001113, 0.5), (-0.4978, -0.004505, -0.5), (-0.4978, -0.004505, 0.5), (-0.5022, -0.004505, -0.5), (-0.5022, -0.004505, 0.5), (-0.5049, -0.001113, -0.5), (-0.5049, -0.001113, 0.5), (-0.5039, 0.003117, -0.5), (-0.5039, 0.003117, 0.5), (-0.6, 0.005, -0.5), (-0.6, 0.005, 0.5), (-0.5961, 0.003117, -0.5), (-0.5961, 0.003117, 0.5), (-0.5951, -0.001113, -0.5), (-0.5951, -0.001113, 0.5), (-0.5978, -0.004505, -0.5), (-0.5978, -0.004505, 0.5), (-0.6022, -0.004505, -0.5), (-0.6022, -0.004505, 0.5), (-0.6049, -0.001113, -0.5), (-0.6049, -0.001113, 0.5), (-0.6039, 0.003117, -0.5), (-0.6039, 0.003117, 0.5), (-0.7, 0.005, -0.5), (-0.7, 0.005, 0.5), (-0.6961, 0.003117, -0.5), (-0.6961, 0.003117, 0.5), (-0.6951, -0.001113, -0.5), (-0.6951, -0.001113, 0.5), (-0.6978, -0.004505, -0.5), (-0.6978, -0.004505, 0.5), (-0.7022, -0.004505, -0.5), (-0.7022, -0.004505, 0.5), (-0.7049, -0.001113, -0.5), (-0.7049, -0.001113, 0.5), (-0.7039, 0.003117, -0.5), (-0.7039, 0.003117, 0.5), (-0.8, 0.005, -0.5), (-0.8, 0.005, 0.5), (-0.7961, 0.003117, -0.5), (-0.7961, 0.003117, 0.5), (-0.7951, -0.001113, -0.5), (-0.7951, -0.001113, 0.5), (-0.7978, -0.004505, -0.5), (-0.7978, -0.004505, 0.5), (-0.8022, -0.004505, -0.5), (-0.8022, -0.004505, 0.5), (-0.8049, -0.001113, -0.5), (-0.8049, -0.001113, 0.5), (-0.8039, 0.003117, -0.5), (-0.8039, 0.003117, 0.5), (-0.9, 0.005, -0.5), (-0.9, 0.005, 0.5), (-0.8961, 0.003117, -0.5), (-0.8961, 0.003117, 0.5), (-0.8951, -0.001113, -0.5), (-0.8951, -0.001113, 0.5), (-0.8978, -0.004505, -0.5), (-0.8978, -0.004505, 0.5), (-0.9022, -0.004505, -0.5), (-0.9022, -0.004505, 0.5), (-0.9049, -0.001113, -0.5), (-0.9049, -0.001113, 0.5), (-0.9039, 0.003117, -0.5), (-0.9039, 0.003117, 0.5)], [], [(0, 1, 3, 2), (2, 3, 5, 4), (4, 5, 7, 6), (6, 7, 9, 8), (8, 9, 11, 10), (3, 1, 13, 11, 9, 7, 5), (10, 11, 13, 12), (12, 13, 1, 0), (0, 2, 4, 6, 8, 10, 12), (14, 15, 17, 16), (16, 17, 19, 18), (18, 19, 21, 20), (20, 21, 23, 22), (22, 23, 25, 24), (17, 15, 27, 25, 23, 21, 19), (24, 25, 27, 26), (26, 27, 15, 14), (14, 16, 18, 20, 22, 24, 26), (28, 29, 31, 30), (30, 31, 33, 32), (32, 33, 35, 34), (34, 35, 37, 36), (36, 37, 39, 38), (31, 29, 41, 39, 37, 35, 33), (38, 39, 41, 40), (40, 41, 29, 28), (28, 30, 32, 34, 36, 38, 40), (42, 43, 45, 44), (44, 45, 47, 46), (46, 47, 49, 48), (48, 49, 51, 50), (50, 51, 53, 52), (45, 43, 55, 53, 51, 49, 47), (52, 53, 55, 54), (54, 55, 43, 42), (42, 44, 46, 48, 50, 52, 54), (56, 57, 59, 58), (58, 59, 61, 60), (60, 61, 63, 62), (62, 63, 65, 64), (64, 65, 67, 66), (59, 57, 69, 67, 65, 63, 61), (66, 67, 69, 68), (68, 69, 57, 56), (56, 58, 60, 62, 64, 66, 68), (70, 71, 73, 72), (72, 73, 75, 74), (74, 75, 77, 76), (76, 77, 79, 78), (78, 79, 81, 80), (73, 71, 83, 81, 79, 77, 75), (80, 81, 83, 82), (82, 83, 71, 70), (70, 72, 74, 76, 78, 80, 82), (84, 85, 87, 86), (86, 87, 89, 88), (88, 89, 91, 90), (90, 91, 93, 92), (92, 93, 95, 94), (87, 85, 97, 95, 93, 91, 89), (94, 95, 97, 96), (96, 97, 85, 84), (84, 86, 88, 90, 92, 94, 96), (98, 99, 101, 100), (100, 101, 103, 102), (102, 103, 105, 104), (104, 105, 107, 106), (106, 107, 109, 108), (101, 99, 111, 109, 107, 105, 103), (108, 109, 111, 110), (110, 111, 99, 98), (98, 100, 102, 104, 106, 108, 110), (112, 113, 115, 114), (114, 115, 117, 116), (116, 117, 119, 118), (118, 119, 121, 120), (120, 121, 123, 122), (115, 113, 125, 123, 121, 119, 117), (122, 123, 125, 124), (124, 125, 113, 112), (112, 114, 116, 118, 120, 122, 124), (126, 127, 129, 128), (128, 129, 131, 130), (130, 131, 133, 132), (132, 133, 135, 134), (134, 135, 137, 136), (129, 127, 139, 137, 135, 133, 131), (136, 137, 139, 138), (138, 139, 127, 126), (126, 128, 130, 132, 134, 136, 138), (140, 141, 143, 142), (142, 143, 145, 144), (144, 145, 147, 146), (146, 147, 149, 148), (148, 149, 151, 150), (143, 141, 153, 151, 149, 147, 145), (150, 151, 153, 152), (152, 153, 141, 140), (140, 142, 144, 146, 148, 150, 152), (154, 155, 157, 156), (156, 157, 159, 158), (158, 159, 161, 160), (160, 161, 163, 162), (162, 163, 165, 164), (157, 155, 167, 165, 163, 161, 159), (164, 165, 167, 166), (166, 167, 155, 154), (154, 156, 158, 160, 162, 164, 166), (168, 169, 171, 170), (170, 171, 173, 172), (172, 173, 175, 174), (174, 175, 177, 176), (176, 177, 179, 178), (171, 169, 181, 179, 177, 175, 173), (178, 179, 181, 180), (180, 181, 169, 168), (168, 170, 172, 174, 176, 178, 180), (182, 183, 185, 184), (184, 185, 187, 186), (186, 187, 189, 188), (188, 189, 191, 190), (190, 191, 193, 192), (185, 183, 195, 193, 191, 189, 187), (192, 193, 195, 194), (194, 195, 183, 182), (182, 184, 186, 188, 190, 192, 194), (196, 197, 199, 198), (198, 199, 201, 200), (200, 201, 203, 202), (202, 203, 205, 204), (204, 205, 207, 206), (199, 197, 209, 207, 205, 203, 201), (206, 207, 209, 208), (208, 209, 197, 196), (196, 198, 200, 202, 204, 206, 208), (210, 211, 213, 212), (212, 213, 215, 214), (214, 215, 217, 216), (216, 217, 219, 218), (218, 219, 221, 220), (213, 211, 223, 221, 219, 217, 215), (220, 221, 223, 222), (222, 223, 211, 210), (210, 212, 214, 216, 218, 220, 222), (224, 225, 227, 226), (226, 227, 229, 228), (228, 229, 231, 230), (230, 231, 233, 232), (232, 233, 235, 234), (227, 225, 237, 235, 233, 231, 229), (234, 235, 237, 236), (236, 237, 225, 224), (224, 226, 228, 230, 232, 234, 236), (238, 239, 241, 240), (240, 241, 243, 242), (242, 243, 245, 244), (244, 245, 247, 246), (246, 247, 249, 248), (241, 239, 251, 249, 247, 245, 243), (248, 249, 251, 250), (250, 251, 239, 238), (238, 240, 242, 244, 246, 248, 250), (252, 253, 255, 254), (254, 255, 257, 256), (256, 257, 259, 258), (258, 259, 261, 260), (260, 261, 263, 262), (255, 253, 265, 263, 261, 259, 257), (262, 263, 265, 264), (264, 265, 253, 252), (252, 254, 256, 258, 260, 262, 264)])
_uv = me_cylinder_044.uv_layers.new(name='UVMap')
_uv.uv.foreach_set('vector', [1.0, 0.5, 1.0, 1.0, 0.8571, 1.0, 0.8571, 0.5, 0.8571, 0.5, 0.8571, 1.0, 0.7143, 1.0, 0.7143, 0.5, 0.7143, 0.5, 0.7143, 1.0, 0.5714, 1.0, 0.5714, 0.5, 0.5714, 0.5, 0.5714, 1.0, 0.4286, 1.0, 0.4286, 0.5, 0.4286, 0.5, 0.4286, 1.0, 0.2857, 1.0, 0.2857, 0.5, 0.4376, 0.3996, 0.25, 0.49, 0.06236, 0.3996, 0.01602, 0.1966, 0.1459, 0.03377, 0.3541, 0.03377, 0.484, 0.1966, 0.2857, 0.5, 0.2857, 1.0, 0.1429, 1.0, 0.1429, 0.5, 0.1429, 0.5, 0.1429, 1.0, 2.98e-08, 1.0, 2.98e-08, 0.5, 0.75, 0.49, 0.9376, 0.3996, 0.984, 0.1966, 0.8541, 0.03377, 0.6459, 0.03377, 0.516, 0.1966, 0.5624, 0.3996, 1.0, 0.5, 1.0, 1.0, 0.8571, 1.0, 0.8571, 0.5, 0.8571, 0.5, 0.8571, 1.0, 0.7143, 1.0, 0.7143, 0.5, 0.7143, 0.5, 0.7143, 1.0, 0.5714, 1.0, 0.5714, 0.5, 0.5714, 0.5, 0.5714, 1.0, 0.4286, 1.0, 0.4286, 0.5, 0.4286, 0.5, 0.4286, 1.0, 0.2857, 1.0, 0.2857, 0.5, 0.4376, 0.3996, 0.25, 0.49, 0.06236, 0.3996, 0.01602, 0.1966, 0.1459, 0.03377, 0.3541, 0.03377, 0.484, 0.1966, 0.2857, 0.5, 0.2857, 1.0, 0.1429, 1.0, 0.1429, 0.5, 0.1429, 0.5, 0.1429, 1.0, 2.98e-08, 1.0, 2.98e-08, 0.5, 0.75, 0.49, 0.9376, 0.3996, 0.984, 0.1966, 0.8541, 0.03377, 0.6459, 0.03377, 0.516, 0.1966, 0.5624, 0.3996, 1.0, 0.5, 1.0, 1.0, 0.8571, 1.0, 0.8571, 0.5, 0.8571, 0.5, 0.8571, 1.0, 0.7143, 1.0, 0.7143, 0.5, 0.7143, 0.5, 0.7143, 1.0, 0.5714, 1.0, 0.5714, 0.5, 0.5714, 0.5, 0.5714, 1.0, 0.4286, 1.0, 0.4286, 0.5, 0.4286, 0.5, 0.4286, 1.0, 0.2857, 1.0, 0.2857, 0.5, 0.4376, 0.3996, 0.25, 0.49, 0.06236, 0.3996, 0.01602, 0.1966, 0.1459, 0.03377, 0.3541, 0.03377, 0.484, 0.1966, 0.2857, 0.5, 0.2857, 1.0, 0.1429, 1.0, 0.1429, 0.5, 0.1429, 0.5, 0.1429, 1.0, 2.98e-08, 1.0, 2.98e-08, 0.5, 0.75, 0.49, 0.9376, 0.3996, 0.984, 0.1966, 0.8541, 0.03377, 0.6459, 0.03377, 0.516, 0.1966, 0.5624, 0.3996, 1.0, 0.5, 1.0, 1.0, 0.8571, 1.0, 0.8571, 0.5, 0.8571, 0.5, 0.8571, 1.0, 0.7143, 1.0, 0.7143, 0.5, 0.7143, 0.5, 0.7143, 1.0, 0.5714, 1.0, 0.5714, 0.5, 0.5714, 0.5, 0.5714, 1.0, 0.4286, 1.0, 0.4286, 0.5, 0.4286, 0.5, 0.4286, 1.0, 0.2857, 1.0, 0.2857, 0.5, 0.4376, 0.3996, 0.25, 0.49, 0.06236, 0.3996, 0.01602, 0.1966, 0.1459, 0.03377, 0.3541, 0.03377, 0.484, 0.1966, 0.2857, 0.5, 0.2857, 1.0, 0.1429, 1.0, 0.1429, 0.5, 0.1429, 0.5, 0.1429, 1.0, 2.98e-08, 1.0, 2.98e-08, 0.5, 0.75, 0.49, 0.9376, 0.3996, 0.984, 0.1966, 0.8541, 0.03377, 0.6459, 0.03377, 0.516, 0.1966, 0.5624, 0.3996, 1.0, 0.5, 1.0, 1.0, 0.8571, 1.0, 0.8571, 0.5, 0.8571, 0.5, 0.8571, 1.0, 0.7143, 1.0, 0.7143, 0.5, 0.7143, 0.5, 0.7143, 1.0, 0.5714, 1.0, 0.5714, 0.5, 0.5714, 0.5, 0.5714, 1.0, 0.4286, 1.0, 0.4286, 0.5, 0.4286, 0.5, 0.4286, 1.0, 0.2857, 1.0, 0.2857, 0.5, 0.4376, 0.3996, 0.25, 0.49, 0.06236, 0.3996, 0.01602, 0.1966, 0.1459, 0.03377, 0.3541, 0.03377, 0.484, 0.1966, 0.2857, 0.5, 0.2857, 1.0, 0.1429, 1.0, 0.1429, 0.5, 0.1429, 0.5, 0.1429, 1.0, 2.98e-08, 1.0, 2.98e-08, 0.5, 0.75, 0.49, 0.9376, 0.3996, 0.984, 0.1966, 0.8541, 0.03377, 0.6459, 0.03377, 0.516, 0.1966, 0.5624, 0.3996, 1.0, 0.5, 1.0, 1.0, 0.8571, 1.0, 0.8571, 0.5, 0.8571, 0.5, 0.8571, 1.0, 0.7143, 1.0, 0.7143, 0.5, 0.7143, 0.5, 0.7143, 1.0, 0.5714, 1.0, 0.5714, 0.5, 0.5714, 0.5, 0.5714, 1.0, 0.4286, 1.0, 0.4286, 0.5, 0.4286, 0.5, 0.4286, 1.0, 0.2857, 1.0, 0.2857, 0.5, 0.4376, 0.3996, 0.25, 0.49, 0.06236, 0.3996, 0.01602, 0.1966, 0.1459, 0.03377, 0.3541, 0.03377, 0.484, 0.1966, 0.2857, 0.5, 0.2857, 1.0, 0.1429, 1.0, 0.1429, 0.5, 0.1429, 0.5, 0.1429, 1.0, 2.98e-08, 1.0, 2.98e-08, 0.5, 0.75, 0.49, 0.9376, 0.3996, 0.984, 0.1966, 0.8541, 0.03377, 0.6459, 0.03377, 0.516, 0.1966, 0.5624, 0.3996, 1.0, 0.5, 1.0, 1.0, 0.8571, 1.0, 0.8571, 0.5, 0.8571, 0.5, 0.8571, 1.0, 0.7143, 1.0, 0.7143, 0.5, 0.7143, 0.5, 0.7143, 1.0, 0.5714, 1.0, 0.5714, 0.5, 0.5714, 0.5, 0.5714, 1.0, 0.4286, 1.0, 0.4286, 0.5, 0.4286, 0.5, 0.4286, 1.0, 0.2857, 1.0, 0.2857, 0.5, 0.4376, 0.3996, 0.25, 0.49, 0.06236, 0.3996, 0.01602, 0.1966, 0.1459, 0.03377, 0.3541, 0.03377, 0.484, 0.1966, 0.2857, 0.5, 0.2857, 1.0, 0.1429, 1.0, 0.1429, 0.5, 0.1429, 0.5, 0.1429, 1.0, 2.98e-08, 1.0, 2.98e-08, 0.5, 0.75, 0.49, 0.9376, 0.3996, 0.984, 0.1966, 0.8541, 0.03377, 0.6459, 0.03377, 0.516, 0.1966, 0.5624, 0.3996, 1.0, 0.5, 1.0, 1.0, 0.8571, 1.0, 0.8571, 0.5, 0.8571, 0.5, 0.8571, 1.0, 0.7143, 1.0, 0.7143, 0.5, 0.7143, 0.5, 0.7143, 1.0, 0.5714, 1.0, 0.5714, 0.5, 0.5714, 0.5, 0.5714, 1.0, 0.4286, 1.0, 0.4286, 0.5, 0.4286, 0.5, 0.4286, 1.0, 0.2857, 1.0, 0.2857, 0.5, 0.4376, 0.3996, 0.25, 0.49, 0.06236, 0.3996, 0.01602, 0.1966, 0.1459, 0.03377, 0.3541, 0.03377, 0.484, 0.1966, 0.2857, 0.5, 0.2857, 1.0, 0.1429, 1.0, 0.1429, 0.5, 0.1429, 0.5, 0.1429, 1.0, 2.98e-08, 1.0, 2.98e-08, 0.5, 0.75, 0.49, 0.9376, 0.3996, 0.984, 0.1966, 0.8541, 0.03377, 0.6459, 0.03377, 0.516, 0.1966, 0.5624, 0.3996, 1.0, 0.5, 1.0, 1.0, 0.8571, 1.0, 0.8571, 0.5, 0.8571, 0.5, 0.8571, 1.0, 0.7143, 1.0, 0.7143, 0.5, 0.7143, 0.5, 0.7143, 1.0, 0.5714, 1.0, 0.5714, 0.5, 0.5714, 0.5, 0.5714, 1.0, 0.4286, 1.0, 0.4286, 0.5, 0.4286, 0.5, 0.4286, 1.0, 0.2857, 1.0, 0.2857, 0.5, 0.4376, 0.3996, 0.25, 0.49, 0.06236, 0.3996, 0.01602, 0.1966, 0.1459, 0.03377, 0.3541, 0.03377, 0.484, 0.1966, 0.2857, 0.5, 0.2857, 1.0, 0.1429, 1.0, 0.1429, 0.5, 0.1429, 0.5, 0.1429, 1.0, 2.98e-08, 1.0, 2.98e-08, 0.5, 0.75, 0.49, 0.9376, 0.3996, 0.984, 0.1966, 0.8541, 0.03377, 0.6459, 0.03377, 0.516, 0.1966, 0.5624, 0.3996, 1.0, 0.5, 1.0, 1.0, 0.8571, 1.0, 0.8571, 0.5, 0.8571, 0.5, 0.8571, 1.0, 0.7143, 1.0, 0.7143, 0.5, 0.7143, 0.5, 0.7143, 1.0, 0.5714, 1.0, 0.5714, 0.5, 0.5714, 0.5, 0.5714, 1.0, 0.4286, 1.0, 0.4286, 0.5, 0.4286, 0.5, 0.4286, 1.0, 0.2857, 1.0, 0.2857, 0.5, 0.4376, 0.3996, 0.25, 0.49, 0.06236, 0.3996, 0.01602, 0.1966, 0.1459, 0.03377, 0.3541, 0.03377, 0.484, 0.1966, 0.2857, 0.5, 0.2857, 1.0, 0.1429, 1.0, 0.1429, 0.5, 0.1429, 0.5, 0.1429, 1.0, 2.98e-08, 1.0, 2.98e-08, 0.5, 0.75, 0.49, 0.9376, 0.3996, 0.984, 0.1966, 0.8541, 0.03377, 0.6459, 0.03377, 0.516, 0.1966, 0.5624, 0.3996, 1.0, 0.5, 1.0, 1.0, 0.8571, 1.0, 0.8571, 0.5, 0.8571, 0.5, 0.8571, 1.0, 0.7143, 1.0, 0.7143, 0.5, 0.7143, 0.5, 0.7143, 1.0, 0.5714, 1.0, 0.5714, 0.5, 0.5714, 0.5, 0.5714, 1.0, 0.4286, 1.0, 0.4286, 0.5, 0.4286, 0.5, 0.4286, 1.0, 0.2857, 1.0, 0.2857, 0.5, 0.4376, 0.3996, 0.25, 0.49, 0.06236, 0.3996, 0.01602, 0.1966, 0.1459, 0.03377, 0.3541, 0.03377, 0.484, 0.1966, 0.2857, 0.5, 0.2857, 1.0, 0.1429, 1.0, 0.1429, 0.5, 0.1429, 0.5, 0.1429, 1.0, 2.98e-08, 1.0, 2.98e-08, 0.5, 0.75, 0.49, 0.9376, 0.3996, 0.984, 0.1966, 0.8541, 0.03377, 0.6459, 0.03377, 0.516, 0.1966, 0.5624, 0.3996, 1.0, 0.5, 1.0, 1.0, 0.8571, 1.0, 0.8571, 0.5, 0.8571, 0.5, 0.8571, 1.0, 0.7143, 1.0, 0.7143, 0.5, 0.7143, 0.5, 0.7143, 1.0, 0.5714, 1.0, 0.5714, 0.5, 0.5714, 0.5, 0.5714, 1.0, 0.4286, 1.0, 0.4286, 0.5, 0.4286, 0.5, 0.4286, 1.0, 0.2857, 1.0, 0.2857, 0.5, 0.4376, 0.3996, 0.25, 0.49, 0.06236, 0.3996, 0.01602, 0.1966, 0.1459, 0.03377, 0.3541, 0.03377, 0.484, 0.1966, 0.2857, 0.5, 0.2857, 1.0, 0.1429, 1.0, 0.1429, 0.5, 0.1429, 0.5, 0.1429, 1.0, 2.98e-08, 1.0, 2.98e-08, 0.5, 0.75, 0.49, 0.9376, 0.3996, 0.984, 0.1966, 0.8541, 0.03377, 0.6459, 0.03377, 0.516, 0.1966, 0.5624, 0.3996, 1.0, 0.5, 1.0, 1.0, 0.8571, 1.0, 0.8571, 0.5, 0.8571, 0.5, 0.8571, 1.0, 0.7143, 1.0, 0.7143, 0.5, 0.7143, 0.5, 0.7143, 1.0, 0.5714, 1.0, 0.5714, 0.5, 0.5714, 0.5, 0.5714, 1.0, 0.4286, 1.0, 0.4286, 0.5, 0.4286, 0.5, 0.4286, 1.0, 0.2857, 1.0, 0.2857, 0.5, 0.4376, 0.3996, 0.25, 0.49, 0.06236, 0.3996, 0.01602, 0.1966, 0.1459, 0.03377, 0.3541, 0.03377, 0.484, 0.1966, 0.2857, 0.5, 0.2857, 1.0, 0.1429, 1.0, 0.1429, 0.5, 0.1429, 0.5, 0.1429, 1.0, 2.98e-08, 1.0, 2.98e-08, 0.5, 0.75, 0.49, 0.9376, 0.3996, 0.984, 0.1966, 0.8541, 0.03377, 0.6459, 0.03377, 0.516, 0.1966, 0.5624, 0.3996, 1.0, 0.5, 1.0, 1.0, 0.8571, 1.0, 0.8571, 0.5, 0.8571, 0.5, 0.8571, 1.0, 0.7143, 1.0, 0.7143, 0.5, 0.7143, 0.5, 0.7143, 1.0, 0.5714, 1.0, 0.5714, 0.5, 0.5714, 0.5, 0.5714, 1.0, 0.4286, 1.0, 0.4286, 0.5, 0.4286, 0.5, 0.4286, 1.0, 0.2857, 1.0, 0.2857, 0.5, 0.4376, 0.3996, 0.25, 0.49, 0.06236, 0.3996, 0.01602, 0.1966, 0.1459, 0.03377, 0.3541, 0.03377, 0.484, 0.1966, 0.2857, 0.5, 0.2857, 1.0, 0.1429, 1.0, 0.1429, 0.5, 0.1429, 0.5, 0.1429, 1.0, 2.98e-08, 1.0, 2.98e-08, 0.5, 0.75, 0.49, 0.9376, 0.3996, 0.984, 0.1966, 0.8541, 0.03377, 0.6459, 0.03377, 0.516, 0.1966, 0.5624, 0.3996, 1.0, 0.5, 1.0, 1.0, 0.8571, 1.0, 0.8571, 0.5, 0.8571, 0.5, 0.8571, 1.0, 0.7143, 1.0, 0.7143, 0.5, 0.7143, 0.5, 0.7143, 1.0, 0.5714, 1.0, 0.5714, 0.5, 0.5714, 0.5, 0.5714, 1.0, 0.4286, 1.0, 0.4286, 0.5, 0.4286, 0.5, 0.4286, 1.0, 0.2857, 1.0, 0.2857, 0.5, 0.4376, 0.3996, 0.25, 0.49, 0.06236, 0.3996, 0.01602, 0.1966, 0.1459, 0.03377, 0.3541, 0.03377, 0.484, 0.1966, 0.2857, 0.5, 0.2857, 1.0, 0.1429, 1.0, 0.1429, 0.5, 0.1429, 0.5, 0.1429, 1.0, 2.98e-08, 1.0, 2.98e-08, 0.5, 0.75, 0.49, 0.9376, 0.3996, 0.984, 0.1966, 0.8541, 0.03377, 0.6459, 0.03377, 0.516, 0.1966, 0.5624, 0.3996, 1.0, 0.5, 1.0, 1.0, 0.8571, 1.0, 0.8571, 0.5, 0.8571, 0.5, 0.8571, 1.0, 0.7143, 1.0, 0.7143, 0.5, 0.7143, 0.5, 0.7143, 1.0, 0.5714, 1.0, 0.5714, 0.5, 0.5714, 0.5, 0.5714, 1.0, 0.4286, 1.0, 0.4286, 0.5, 0.4286, 0.5, 0.4286, 1.0, 0.2857, 1.0, 0.2857, 0.5, 0.4376, 0.3996, 0.25, 0.49, 0.06236, 0.3996, 0.01602, 0.1966, 0.1459, 0.03377, 0.3541, 0.03377, 0.484, 0.1966, 0.2857, 0.5, 0.2857, 1.0, 0.1429, 1.0, 0.1429, 0.5, 0.1429, 0.5, 0.1429, 1.0, 2.98e-08, 1.0, 2.98e-08, 0.5, 0.75, 0.49, 0.9376, 0.3996, 0.984, 0.1966, 0.8541, 0.03377, 0.6459, 0.03377, 0.516, 0.1966, 0.5624, 0.3996, 1.0, 0.5, 1.0, 1.0, 0.8571, 1.0, 0.8571, 0.5, 0.8571, 0.5, 0.8571, 1.0, 0.7143, 1.0, 0.7143, 0.5, 0.7143, 0.5, 0.7143, 1.0, 0.5714, 1.0, 0.5714, 0.5, 0.5714, 0.5, 0.5714, 1.0, 0.4286, 1.0, 0.4286, 0.5, 0.4286, 0.5, 0.4286, 1.0, 0.2857, 1.0, 0.2857, 0.5, 0.4376, 0.3996, 0.25, 0.49, 0.06236, 0.3996, 0.01602, 0.1966, 0.1459, 0.03377, 0.3541, 0.03377, 0.484, 0.1966, 0.2857, 0.5, 0.2857, 1.0, 0.1429, 1.0, 0.1429, 0.5, 0.1429, 0.5, 0.1429, 1.0, 2.98e-08, 1.0, 2.98e-08, 0.5, 0.75, 0.49, 0.9376, 0.3996, 0.984, 0.1966, 0.8541, 0.03377, 0.6459, 0.03377, 0.516, 0.1966, 0.5624, 0.3996, 1.0, 0.5, 1.0, 1.0, 0.8571, 1.0, 0.8571, 0.5, 0.8571, 0.5, 0.8571, 1.0, 0.7143, 1.0, 0.7143, 0.5, 0.7143, 0.5, 0.7143, 1.0, 0.5714, 1.0, 0.5714, 0.5, 0.5714, 0.5, 0.5714, 1.0, 0.4286, 1.0, 0.4286, 0.5, 0.4286, 0.5, 0.4286, 1.0, 0.2857, 1.0, 0.2857, 0.5, 0.4376, 0.3996, 0.25, 0.49, 0.06236, 0.3996, 0.01602, 0.1966, 0.1459, 0.03377, 0.3541, 0.03377, 0.484, 0.1966, 0.2857, 0.5, 0.2857, 1.0, 0.1429, 1.0, 0.1429, 0.5, 0.1429, 0.5, 0.1429, 1.0, 2.98e-08, 1.0, 2.98e-08, 0.5, 0.75, 0.49, 0.9376, 0.3996, 0.984, 0.1966, 0.8541, 0.03377, 0.6459, 0.03377, 0.516, 0.1966, 0.5624, 0.3996, 1.0, 0.5, 1.0, 1.0, 0.8571, 1.0, 0.8571, 0.5, 0.8571, 0.5, 0.8571, 1.0, 0.7143, 1.0, 0.7143, 0.5, 0.7143, 0.5, 0.7143, 1.0, 0.5714, 1.0, 0.5714, 0.5, 0.5714, 0.5, 0.5714, 1.0, 0.4286, 1.0, 0.4286, 0.5, 0.4286, 0.5, 0.4286, 1.0, 0.2857, 1.0, 0.2857, 0.5, 0.4376, 0.3996, 0.25, 0.49, 0.06236, 0.3996, 0.01602, 0.1966, 0.1459, 0.03377, 0.3541, 0.03377, 0.484, 0.1966, 0.2857, 0.5, 0.2857, 1.0, 0.1429, 1.0, 0.1429, 0.5, 0.1429, 0.5, 0.1429, 1.0, 2.98e-08, 1.0, 2.98e-08, 0.5, 0.75, 0.49, 0.9376, 0.3996, 0.984, 0.1966, 0.8541, 0.03377, 0.6459, 0.03377, 0.516, 0.1966, 0.5624, 0.3996])
me_cylinder_044.update()

# ---- objects
ob_frame_01 = bpy.data.objects.new('frame_01', me_cube_002)
ob_mesh_03 = bpy.data.objects.new('mesh_03', me_cylinder_040)
ob_mesh_01 = bpy.data.objects.new('mesh_01', me_cylinder_043)
ob_mesh_02 = bpy.data.objects.new('mesh_02', me_cylinder_044)

# ---- transforms, parenting, visibility, modifiers, constraints
ob_frame_01.location = (-0.4883, 0.0, 0.0)
ob_mesh_03.location = (0.0117, 0.0, 2.5)
ob_mesh_03.rotation_euler = (-1.344e-07, -1.571, 0.0)
ob_mesh_01.location = (0.007627, -5.399e-09, 1.04)
ob_mesh_01.rotation_euler = (-1.344e-07, -1.571, 0.0)
ob_mesh_02.location = (0.007627, -5.399e-09, 2.04)
ob_mesh_02.rotation_euler = (-1.344e-07, -1.571, 0.0)

# ---- collection membership
col_collection.objects.link(ob_frame_01)
col_collection.objects.link(ob_mesh_03)
col_collection.objects.link(ob_mesh_01)
col_collection.objects.link(ob_mesh_02)

# ---- scene / render settings (as saved in the file)
scene.frame_start = 1; scene.frame_end = 250; scene.frame_set(1)
scene.render.engine = 'BLENDER_EEVEE_NEXT'
scene.cycles.sampling_pattern = 'TABULATED_SOBOL'
scene.view_settings.view_transform = 'Filmic'
bpy.context.view_layer.update()

# ---- added for rendering (the .blend has no active camera and no usable light): camera, sun
cam_auto = bpy.data.cameras.new('AutoCamera')
cam_auto.lens = 50.0
cam_auto.sensor_width = 36.0
cam_auto.clip_end = 1000.0
ob_auto_camera = bpy.data.objects.new('AutoCamera', cam_auto)
scene.collection.objects.link(ob_auto_camera)
ob_auto_camera.location = (2.64926, -3.16508, 3.43083)
ob_auto_camera.rotation_euler = (1.09748, -7.21219e-08, 0.694738)
scene.camera = ob_auto_camera
light_auto_sun = bpy.data.lights.new('AutoSun', 'SUN')
light_auto_sun.energy = 3.0
light_auto_sun.angle = 0.0523599
ob_auto_sun = bpy.data.objects.new('AutoSun', light_auto_sun)
scene.collection.objects.link(ob_auto_sun)
ob_auto_sun.rotation_euler = (0.872665, 0.174533, 0.523599)
bpy.context.view_layer.update()
